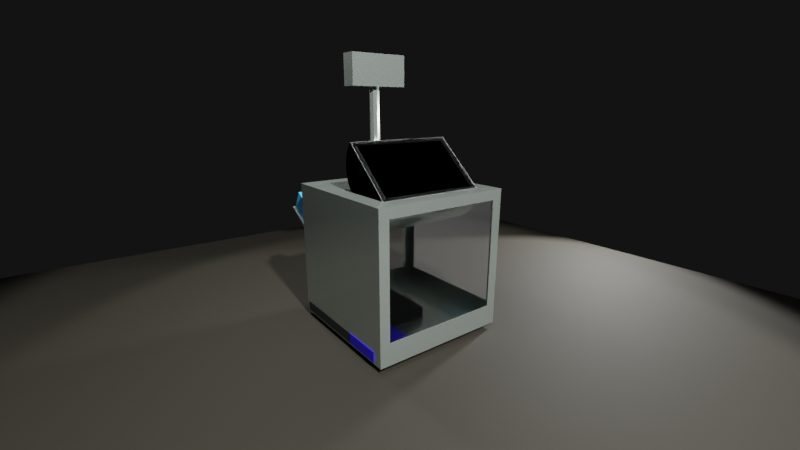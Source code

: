 # Source: urna-v2.blend  (saved by Blender 3.2.14; exported with 4.5.12 LTS)
import bpy
from mathutils import Matrix  # noqa: F401  (used for matrix-valued properties, if any)

bpy.ops.wm.read_factory_settings(use_empty=True)
scene = bpy.context.scene
scene.name = 'Scene'

# ---- collections
col_body = bpy.data.collections.new('Body'); scene.collection.children.link(col_body)
col_lcd_main = bpy.data.collections.new('LCD main'); scene.collection.children.link(col_lcd_main)
col_items = bpy.data.collections.new('Items'); scene.collection.children.link(col_items)
col_lcd_witness = bpy.data.collections.new('LCD witness'); scene.collection.children.link(col_lcd_witness)
col_studio = bpy.data.collections.new('Studio'); scene.collection.children.link(col_studio)
col_ambient = bpy.data.collections.new('Ambient'); scene.collection.children.link(col_ambient)

# ---- materials (node trees are filled in below, after node groups)
mat_metal_case = bpy.data.materials.new('Metal Case')
mat_glass = bpy.data.materials.new('Glass')
mat_lcd = bpy.data.materials.new('LCD')
mat_reflective_plastic = bpy.data.materials.new('Reflective plastic')
mat_pc = bpy.data.materials.new('PC')
mat_printer = bpy.data.materials.new('Printer')
mat_batteries = bpy.data.materials.new('Batteries')
mat_floor = bpy.data.materials.new('Floor')

# ---- material node trees
mat_metal_case.use_nodes = True; mat_metal_case.node_tree.nodes.clear()
_N = mat_metal_case.node_tree.nodes; _L = mat_metal_case.node_tree.links
n0 = _N.new('ShaderNodeBsdfPrincipled'); n0.name = 'Principled BSDF'; n0.location = (10, 300)
n0.distribution = 'GGX'
n0.subsurface_method = 'RANDOM_WALK_SKIN'
n0.inputs[0].default_value = (0.5171, 0.5926, 0.5348, 1.0)
n0.inputs[1].default_value = 0.768
n0.inputs[2].default_value = 0.18
n0.inputs[3].default_value = 1.45
n0.inputs[11].default_value = 1.512
n0.inputs[19].default_value = 0.2
n0.inputs[20].default_value = 0.574
n0.inputs[27].default_value = (0.0, 0.0, 0.0, 1.0)
n0.inputs[28].default_value = 1.0
n1 = _N.new('ShaderNodeOutputMaterial'); n1.name = 'Material Output'; n1.location = (300, 300)
_L.new(n0.outputs[0], n1.inputs[0])
n1.is_active_output = True
mat_glass.use_nodes = True; mat_glass.node_tree.nodes.clear()
_N = mat_glass.node_tree.nodes; _L = mat_glass.node_tree.links
n0 = _N.new('ShaderNodeBsdfPrincipled'); n0.name = 'Principled BSDF'; n0.location = (10, 300)
n0.distribution = 'GGX'
n0.subsurface_method = 'RANDOM_WALK_SKIN'
n0.inputs[0].default_value = (0.8689, 0.8689, 0.8689, 1.0)
n0.inputs[2].default_value = 0.552
n0.inputs[3].default_value = 1.005
n0.inputs[11].default_value = 1.735
n0.inputs[13].default_value = 0.436
n0.inputs[18].default_value = 1.0
n0.inputs[20].default_value = 0.0
n0.inputs[27].default_value = (0.0, 0.0, 0.0, 1.0)
n0.inputs[28].default_value = 1.0
n1 = _N.new('ShaderNodeOutputMaterial'); n1.name = 'Material Output'; n1.location = (300, 300)
_L.new(n0.outputs[0], n1.inputs[0])
n1.is_active_output = True
mat_lcd.use_nodes = True; mat_lcd.node_tree.nodes.clear()
_N = mat_lcd.node_tree.nodes; _L = mat_lcd.node_tree.links
n0 = _N.new('ShaderNodeBsdfPrincipled'); n0.name = 'Principled BSDF'; n0.location = (10, 300)
n0.distribution = 'GGX'
n0.subsurface_method = 'RANDOM_WALK_SKIN'
n0.inputs[0].default_value = (0.0, 0.0, 0.0, 1.0)
n0.inputs[1].default_value = 1.0
n0.inputs[2].default_value = 0.108
n0.inputs[3].default_value = 1.45
n0.inputs[13].default_value = 0.116
n0.inputs[27].default_value = (0.0, 0.0, 0.0, 1.0)
n0.inputs[28].default_value = 1.0
n1 = _N.new('ShaderNodeOutputMaterial'); n1.name = 'Material Output'; n1.location = (300, 300)
_L.new(n0.outputs[0], n1.inputs[0])
n1.is_active_output = True
mat_reflective_plastic.use_nodes = True; mat_reflective_plastic.node_tree.nodes.clear()
_N = mat_reflective_plastic.node_tree.nodes; _L = mat_reflective_plastic.node_tree.links
n0 = _N.new('ShaderNodeBsdfPrincipled'); n0.name = 'Principled BSDF'; n0.location = (10, 300)
n0.distribution = 'GGX'
n0.subsurface_method = 'RANDOM_WALK_SKIN'
n0.inputs[0].default_value = (0.03053, 0.03053, 0.03053, 1.0)
n0.inputs[1].default_value = 0.544
n0.inputs[2].default_value = 0.08
n0.inputs[3].default_value = 1.45
n0.inputs[8].default_value = 1.0
n0.inputs[10].default_value = 0.744
n0.inputs[11].default_value = 2.36
n0.inputs[13].default_value = 0.428
n0.inputs[14].default_value = (0.9611, 0.9611, 0.9611, 1.0)
n0.inputs[19].default_value = 0.25
n0.inputs[27].default_value = (0.0, 0.0, 0.0, 1.0)
n0.inputs[28].default_value = 1.0
n1 = _N.new('ShaderNodeOutputMaterial'); n1.name = 'Material Output'; n1.location = (300, 300)
_L.new(n0.outputs[0], n1.inputs[0])
n1.is_active_output = True
mat_pc.use_nodes = True; mat_pc.node_tree.nodes.clear()
_N = mat_pc.node_tree.nodes; _L = mat_pc.node_tree.links
n0 = _N.new('ShaderNodeBsdfPrincipled'); n0.name = 'Principled BSDF'; n0.location = (10, 300)
n0.distribution = 'GGX'
n0.subsurface_method = 'RANDOM_WALK_SKIN'
n0.inputs[0].default_value = (0.04644, 0.02329, 0.8, 1.0)
n0.inputs[1].default_value = 0.648
n0.inputs[2].default_value = 0.7
n0.inputs[3].default_value = 1.45
n0.inputs[27].default_value = (0.0, 0.0, 0.0, 1.0)
n0.inputs[28].default_value = 1.0
n1 = _N.new('ShaderNodeOutputMaterial'); n1.name = 'Material Output'; n1.location = (300, 300)
_L.new(n0.outputs[0], n1.inputs[0])
n1.is_active_output = True
mat_printer.use_nodes = True; mat_printer.node_tree.nodes.clear()
_N = mat_printer.node_tree.nodes; _L = mat_printer.node_tree.links
n0 = _N.new('ShaderNodeBsdfPrincipled'); n0.name = 'Principled BSDF'; n0.location = (10, 300)
n0.distribution = 'GGX'
n0.subsurface_method = 'RANDOM_WALK_SKIN'
n0.inputs[0].default_value = (0.05495, 0.423, 0.8, 1.0)
n0.inputs[3].default_value = 1.45
n0.inputs[27].default_value = (0.0, 0.0, 0.0, 1.0)
n0.inputs[28].default_value = 1.0
n1 = _N.new('ShaderNodeOutputMaterial'); n1.name = 'Material Output'; n1.location = (300, 300)
_L.new(n0.outputs[0], n1.inputs[0])
n1.is_active_output = True
mat_batteries.use_nodes = True; mat_batteries.node_tree.nodes.clear()
_N = mat_batteries.node_tree.nodes; _L = mat_batteries.node_tree.links
n0 = _N.new('ShaderNodeBsdfPrincipled'); n0.name = 'Principled BSDF'; n0.location = (10, 300)
n0.distribution = 'GGX'
n0.subsurface_method = 'RANDOM_WALK_SKIN'
n0.inputs[0].default_value = (0.02365, 0.02365, 0.02365, 1.0)
n0.inputs[1].default_value = 0.496
n0.inputs[2].default_value = 0.932
n0.inputs[3].default_value = 1.45
n0.inputs[27].default_value = (0.0, 0.0, 0.0, 1.0)
n0.inputs[28].default_value = 1.0
n1 = _N.new('ShaderNodeOutputMaterial'); n1.name = 'Material Output'; n1.location = (300, 300)
_L.new(n0.outputs[0], n1.inputs[0])
n1.is_active_output = True
mat_floor.use_nodes = True; mat_floor.node_tree.nodes.clear()
_N = mat_floor.node_tree.nodes; _L = mat_floor.node_tree.links
n0 = _N.new('ShaderNodeBsdfPrincipled'); n0.name = 'Principled BSDF'; n0.location = (10, 300)
n0.distribution = 'GGX'
n0.subsurface_method = 'RANDOM_WALK_SKIN'
n0.inputs[0].default_value = (0.01599, 0.01367, 0.007925, 1.0)
n0.inputs[2].default_value = 0.792
n0.inputs[3].default_value = 1.45
n0.inputs[27].default_value = (0.0, 0.0, 0.0, 1.0)
n0.inputs[28].default_value = 1.0
n1 = _N.new('ShaderNodeOutputMaterial'); n1.name = 'Material Output'; n1.location = (300, 300)
_L.new(n0.outputs[0], n1.inputs[0])
n1.is_active_output = True

# ---- world
world_world = bpy.data.worlds.new('World'); scene.world = world_world
world_world.use_nodes = True; world_world.node_tree.nodes.clear()
_N = world_world.node_tree.nodes; _L = world_world.node_tree.links
n0 = _N.new('ShaderNodeOutputWorld'); n0.name = 'World Output'; n0.location = (300, 300)
n1 = _N.new('ShaderNodeBackground'); n1.name = 'Background'; n1.location = (10, 300)
n1.inputs[0].default_value = (0.004896, 0.004896, 0.004896, 1.0)
_L.new(n1.outputs[0], n0.inputs[0])
n0.is_active_output = True
world_world.color = (0.05088, 0.05088, 0.05088)
world_world.use_sun_shadow = False
world_world.sun_shadow_jitter_overblur = 0.0

# ---- cameras
cam_camera_001 = bpy.data.cameras.new('Camera.001')
cam_camera_001.clip_end = 100.0
cam_camera_001.ortho_scale = 7.314
cam_camera_002 = bpy.data.cameras.new('Camera.002')
cam_camera_002.clip_end = 100.0
cam_camera_002.lens = 19.27
cam_camera_002.ortho_scale = 7.314
cam_camera_004 = bpy.data.cameras.new('Camera.004')
cam_camera_004.clip_end = 100.0
cam_camera_004.lens = 19.27
cam_camera_004.ortho_scale = 7.314
cam_camera = bpy.data.cameras.new('Camera')
cam_camera.clip_end = 100.0
cam_camera.lens = 19.27
cam_camera.ortho_scale = 7.314
cam_camera_003 = bpy.data.cameras.new('Camera.003')
cam_camera_003.clip_end = 100.0
cam_camera_003.lens = 19.27
cam_camera_003.ortho_scale = 7.314
cam_camera_005 = bpy.data.cameras.new('Camera.005')
cam_camera_005.clip_end = 100.0
cam_camera_005.lens = 19.27
cam_camera_005.ortho_scale = 7.314
cam_camera_005.dof.use_dof = True
cam_camera_005.dof.aperture_fstop = 11.0

# ---- lights
light_light = bpy.data.lights.new('Light', 'SPOT')
light_light.transmission_factor = 0.0
light_light.energy = 1000.0
light_light.shadow_soft_size = 0.1
light_light.shadow_maximum_resolution = 0.006
light_light.use_absolute_resolution = True
light_light.spot_size = 0.9171
light_light_001 = bpy.data.lights.new('Light.001', 'SPOT')
light_light_001.transmission_factor = 0.0
light_light_001.energy = 200.0
light_light_001.shadow_soft_size = 0.1
light_light_001.shadow_maximum_resolution = 0.006
light_light_001.use_absolute_resolution = True
light_light_001.spot_size = 1.516
light_light_002 = bpy.data.lights.new('Light.002', 'SPOT')
light_light_002.transmission_factor = 0.0
light_light_002.energy = 50.0
light_light_002.shadow_soft_size = 0.1
light_light_002.shadow_maximum_resolution = 0.006
light_light_002.use_absolute_resolution = True
light_light_002.spot_size = 1.71

# ---- meshes
me_cube_014 = bpy.data.meshes.new('Cube.014')
me_cube_014.from_pydata([(-0.35, -0.3329, -0.5043), (-0.345, -0.3279, -0.4993), (-0.35, -0.3329, 0.1957), (-0.345, -0.3279, 0.1907), (-0.35, 0.3671, -0.5043), (-0.2781, 0.08779, 0.1621), (-0.2698, 0.08256, 0.1631), (-0.345, 0.3621, -0.4993), (-0.35, 0.3671, 0.1957), (0.2781, 0.08779, 0.1621), (0.2698, 0.08256, 0.1631), (-0.345, 0.3621, 0.1907), (0.35, -0.3329, -0.5043), (-0.2781, 0.078, 0.1298), (-0.2698, 0.07306, 0.1318), (0.345, -0.3279, -0.4993), (0.2781, 0.078, 0.1298), (0.35, -0.3329, 0.1957), (0.2698, 0.07306, 0.1318), (0.345, -0.3279, 0.1907), (-0.2781, 0.0621, 0.1001), (0.35, 0.3671, -0.5043), (-0.2698, 0.05764, 0.1029), (0.345, 0.3621, -0.4993), (0.35, 0.3671, 0.1957), (0.2781, 0.0621, 0.1001), (0.2698, 0.05764, 0.1029), (0.345, 0.3621, 0.1907), (-0.2781, 0.04071, 0.07402), (-0.2698, 0.03689, 0.07764), (0.2781, 0.04071, 0.07402), (0.2698, 0.03689, 0.07764), (-0.2781, 0.01465, 0.05263), (-0.2698, 0.0116, 0.05689), (0.2781, 0.01465, 0.05263), (0.2698, 0.0116, 0.05689), (-0.2781, -0.01509, 0.03673), (-0.2698, -0.01726, 0.04147), (0.2781, -0.01509, 0.03673), (0.2698, -0.01726, 0.04147), (-0.2781, -0.04736, 0.02694), (-0.2698, -0.04856, 0.03197), (0.2781, -0.04736, 0.02694), (0.2698, -0.04856, 0.03197), (-0.2698, -0.08112, 0.02876), (-0.2781, -0.08092, 0.02364), (0.2781, -0.08092, 0.02364), (0.2698, -0.08112, 0.02876), (-0.2781, -0.1145, 0.02694), (-0.2698, -0.1137, 0.03197), (0.2781, -0.1145, 0.02694), (0.2698, -0.1137, 0.03197), (-0.2781, -0.1467, 0.03673), (-0.2698, -0.145, 0.04147), (0.2781, -0.1467, 0.03673), (0.2698, -0.145, 0.04147), (-0.2781, -0.1765, 0.05263), (-0.2698, -0.1738, 0.05689), (0.2781, -0.1765, 0.05263), (0.2698, -0.1738, 0.05689), (-0.2781, -0.2025, 0.07402), (-0.2698, -0.1991, 0.07764), (0.2698, -0.1991, 0.07764), (0.2781, -0.2025, 0.07402), (-0.2781, -0.2239, 0.1001), (-0.2698, -0.2199, 0.1029), (0.2781, -0.2239, 0.1001), (0.2698, -0.2199, 0.1029), (-0.2781, -0.2398, 0.1298), (-0.2698, -0.2353, 0.1318), (0.2781, -0.2398, 0.1298), (0.2698, -0.2353, 0.1318), (-0.2781, -0.2496, 0.1621), (-0.2698, -0.2448, 0.1631), (0.2781, -0.2496, 0.1621), (0.2698, -0.2448, 0.1631), (-0.2781, -0.04736, 0.02703), (0.2781, -0.2398, 0.1299), (0.2781, -0.01509, 0.03682), (-0.2781, -0.2398, 0.1299), (-0.2781, -0.01509, 0.03682), (0.2781, -0.2239, 0.1002), (0.2781, 0.01465, 0.05271), (-0.2781, -0.2239, 0.1002), (-0.2781, 0.01465, 0.05271), (0.2781, -0.2025, 0.07411), (0.2781, 0.04071, 0.07411), (-0.2781, -0.2025, 0.07411), (-0.2781, 0.04071, 0.07411), (0.2781, -0.1765, 0.05271), (0.2781, 0.0621, 0.1002), (-0.2781, -0.1765, 0.05271), (-0.2781, 0.0621, 0.1002), (0.2781, -0.1467, 0.03682), (0.2781, 0.078, 0.1299), (-0.2781, -0.1467, 0.03682), (-0.2781, 0.078, 0.1299), (0.2781, -0.1145, 0.02703), (0.2781, 0.08779, 0.1622), (-0.2781, -0.1145, 0.02703), (-0.2781, 0.08779, 0.1622), (0.2781, -0.08092, 0.02372), (0.2781, 0.09109, 0.1957), (0.2698, 0.08577, 0.1957), (-0.2781, -0.08092, 0.02372), (-0.2781, 0.09109, 0.1957), (-0.2698, 0.08577, 0.1957), (0.2781, -0.04736, 0.02703), (-0.2781, -0.2496, 0.1622), (0.2781, -0.2496, 0.1622), (-0.2781, -0.2529, 0.1957), (0.2781, -0.2529, 0.1957), (-0.2781, -0.2529, 0.1957), (-0.2781, -0.2529, 0.1957), (-0.2781, -0.2528, 0.1957), (-0.2781, 0.03102, 0.1957), (-0.2781, 0.09109, 0.1957), (-0.2781, 0.09109, 0.1957), (-0.2698, -0.248, 0.1957), (-0.2698, 0.0857, 0.1957), (0.2696, -0.248, 0.1957), (0.2698, -0.248, 0.1957), (0.2781, 0.09109, 0.1957), (0.2781, -0.1929, 0.1957), (0.2781, 0.09109, 0.1957), (0.2781, -0.2529, 0.1957), (0.2781, -0.2528, 0.1957), (0.2781, -0.2529, 0.1957), (0.2698, 0.08572, 0.1957), (0.1964, -0.2524, 0.1907), (-0.2695, -0.2524, 0.1907), (0.2781, -0.202, 0.1907), (0.2781, -0.2029, 0.1907), (0.2781, 0.0906, 0.1907), (0.2781, 0.09061, 0.1907), (0.2781, -0.2509, 0.1907), (0.2781, -0.2519, 0.1907), (0.2781, -0.2508, 0.1907), (0.2781, -0.2469, 0.1907), (0.2781, -0.2367, 0.1907), (0.2781, -0.2364, 0.1907), (0.2781, -0.2524, 0.1907), (0.2781, -0.2524, 0.1907), (0.2781, -0.2519, 0.1907), (0.2698, 0.08477, 0.1907), (0.2698, 0.08527, 0.1907), (0.2698, -0.2475, 0.1907), (0.2698, -0.2475, 0.1907), (0.2698, -0.247, 0.1907), (-0.2781, -0.2524, 0.1907), (-0.2781, -0.2524, 0.1907), (-0.2781, -0.2519, 0.1907), (-0.2781, -0.2029, 0.1907), (-0.2781, -0.202, 0.1907), (-0.2781, 0.0906, 0.1907), (-0.2781, 0.09061, 0.1907), (-0.2698, -0.2475, 0.1907), (-0.2698, -0.2475, 0.1907), (-0.2698, 0.08527, 0.1907), (-0.3024, 0.3671, -0.1347), (-0.3024, 0.3671, 0.1683), (-0.1812, 0.3671, 0.1683), (-0.1812, 0.3671, -0.1347), (-0.3024, 0.3621, -0.1347), (-0.3024, 0.3621, 0.1683), (-0.1812, 0.3621, 0.1683), (-0.1812, 0.3621, -0.1347), (-0.3, -0.3329, 0.1457), (0.3, -0.3329, 0.1457), (0.3, -0.3329, -0.4543), (-0.3, -0.3329, -0.4543), (-0.3, -0.3279, -0.4543), (0.3, -0.3279, -0.4543), (-0.3, -0.3279, 0.1457), (0.3, -0.3279, 0.1457), (0.35, 0.3163, 0.1457), (0.35, -0.2837, -0.4543), (0.35, -0.2837, 0.1457), (0.35, 0.3163, -0.4543), (0.345, -0.2837, -0.4543), (0.345, -0.2837, 0.1457), (0.345, 0.3163, -0.4543), (0.345, 0.3163, 0.1457), (0.2985, 0.3671, -0.4543), (-0.3015, 0.3671, -0.1598), (-0.3015, 0.3671, -0.4543), (-0.162, 0.3671, -0.1227), (-0.162, 0.3671, -0.1598), (0.2985, 0.3671, 0.1457), (-0.162, 0.3671, 0.1457), (-0.3015, 0.3621, -0.1598), (0.2985, 0.3621, -0.4543), (-0.3015, 0.3621, -0.4543), (0.2985, 0.3621, 0.1457), (-0.162, 0.3621, -0.1598), (-0.162, 0.3621, -0.1228), (-0.162, 0.3621, 0.1457), (-0.025, 0.2143, 0.1957), (-0.01768, 0.1966, 0.1957), (-0.0182, 0.1979, 0.1957), (-2.186e-09, 0.1893, 0.1957), (0.01768, 0.1966, 0.1957), (-0.01768, 0.232, 0.1957), (0.0, 0.2393, 0.1957), (0.01768, 0.232, 0.1957), (0.025, 0.2143, 0.1957), (-0.025, 0.2143, 0.1907), (-0.01768, 0.1966, 0.1907), (-0.01812, 0.1977, 0.1907), (-2.186e-09, 0.1893, 0.1907), (0.01768, 0.1966, 0.1907), (-0.01768, 0.232, 0.1907), (0.0, 0.2393, 0.1907), (0.01768, 0.232, 0.1907), (0.025, 0.2143, 0.1907), (0.3, -0.3329, -0.3975), (-0.3, -0.3329, -0.3975), (-0.3, -0.3279, -0.3975), (0.3, -0.3279, -0.3975), (0.35, -0.2837, -0.3975), (0.35, 0.3163, -0.3975), (0.345, -0.2837, -0.3975), (0.345, 0.3163, -0.3975), (0.2985, 0.3671, -0.3975), (-0.3015, 0.3671, -0.3975), (0.2985, 0.3621, -0.3975), (-0.3015, 0.3621, -0.3975)], [], [(0, 2, 8, 4), (8, 160, 159, 4), (189, 186, 162, 161, 160, 8, 24, 21, 4, 159, 184, 185, 183, 188), (187, 184, 159, 162, 186), (177, 17, 12, 176), (178, 176, 12, 21, 24, 17, 177, 175), (12, 17, 168, 169), (167, 168, 17, 2, 0, 12, 169, 170), (4, 21, 12, 0), (112, 2, 17, 127), (125, 127, 17, 24, 8, 2, 112, 113, 114, 115, 116, 117, 199, 197, 202, 203, 204, 205, 201, 124, 122, 123, 126), (198, 199, 117, 124, 201, 200), (1, 7, 11, 3), (192, 190, 163, 7, 23, 27, 11, 164, 165, 166, 195, 196, 193, 191), (194, 195, 166, 163, 190), (164, 11, 7, 163), (182, 180, 19, 27, 23, 15, 179, 181), (179, 15, 19, 180), (172, 174, 19, 15, 1, 3, 173, 171), (3, 19, 174, 173), (7, 1, 15, 23), (156, 157, 147, 146), (3, 130, 129, 19), (134, 155, 208, 207, 209, 210), (151, 3, 11, 27, 19, 142, 141, 143, 136, 135, 137, 138, 139, 140, 132, 131, 133, 134, 210, 214, 213, 212, 211, 206, 208, 155, 154, 153, 152), (9, 5, 155, 134), (5, 9, 16, 13), (13, 16, 25, 20), (20, 25, 30, 28), (28, 30, 34, 32), (32, 34, 38, 36), (36, 38, 42, 40), (40, 42, 46, 45), (45, 46, 50, 48), (48, 50, 54, 52), (52, 54, 58, 56), (56, 58, 63, 60), (64, 60, 63, 66), (68, 64, 66, 70), (72, 68, 70, 74), (130, 149, 72, 74, 142, 129), (111, 102, 122, 126, 125), (98, 94, 90, 86, 82, 78, 107, 101, 97, 93, 89, 85, 81, 77, 109, 141, 136, 137, 140, 131, 133), (110, 111, 125, 113), (109, 108, 150, 141), (79, 108, 109, 77), (79, 77, 81, 83), (83, 81, 85, 87), (91, 87, 85, 89), (95, 91, 89, 93), (99, 95, 93, 97), (104, 99, 97, 101), (76, 104, 101, 107), (80, 76, 107, 78), (84, 80, 78, 82), (88, 84, 82, 86), (92, 88, 86, 90), (143, 142, 74, 70, 66, 63, 58, 54, 50, 46, 42, 38, 34, 30, 25, 16, 9, 134, 132, 139, 138, 135), (96, 92, 90, 94), (100, 96, 94, 98), (154, 100, 98, 133), (122, 102, 105, 116), (123, 124, 102, 111, 127), (114, 116, 105, 110, 113), (151, 150, 108, 79, 83, 87, 91, 95, 99, 104, 76, 80, 84, 88, 92, 96, 100, 154, 153), (152, 155, 5, 13, 20, 28, 32, 36, 40, 45, 48, 52, 56, 60, 64, 68, 72, 149), (127, 111, 110, 112), (105, 102, 124, 117), (110, 105, 117, 115, 112), (6, 10, 18, 14), (14, 18, 26, 22), (22, 26, 31, 29), (29, 31, 35, 33), (33, 35, 39, 37), (37, 39, 43, 41), (41, 43, 47, 44), (44, 47, 51, 49), (49, 51, 55, 53), (53, 55, 59, 57), (57, 59, 62, 61), (65, 61, 62, 67), (69, 65, 67, 71), (73, 69, 71, 75), (156, 73, 75, 146), (6, 14, 18, 10), (14, 22, 26, 18), (22, 29, 31, 26), (29, 33, 35, 31), (33, 37, 39, 35), (37, 41, 43, 39), (41, 44, 47, 43), (44, 49, 51, 47), (49, 53, 55, 51), (53, 57, 59, 55), (57, 61, 62, 59), (61, 65, 67, 62), (65, 69, 71, 67), (69, 73, 75, 71), (75, 73, 156, 146), (121, 148, 157, 118), (102, 105, 106, 103), (158, 6, 10, 144), (144, 128, 119, 158), (148, 121, 120, 128, 103, 144, 145, 10, 18, 26, 31, 35, 39, 43, 47, 51, 55, 59, 62, 67, 71, 75), (157, 73, 69, 65, 61, 57, 53, 49, 44, 41, 37, 33, 29, 22, 14, 6, 158, 119, 118), (105, 112, 118, 119), (126, 110, 114, 118, 120), (111, 102, 128, 120), (159, 160, 164, 163), (165, 161, 162, 166), (166, 162, 159, 163), (160, 161, 165, 164), (167, 170, 171, 173), (172, 169, 168, 174), (176, 178, 220, 219), (168, 167, 173, 174), (178, 175, 182, 181), (180, 177, 176, 179), (191, 183, 223, 225), (182, 175, 177, 180), (192, 185, 184, 190), (183, 191, 193, 188), (171, 170, 216, 217), (189, 188, 193, 196), (195, 194, 187, 186, 189, 196), (184, 187, 194, 190), (213, 204, 203, 212), (205, 204, 213, 214), (201, 205, 214, 210), (200, 201, 210, 209), (198, 200, 209, 207), (206, 197, 199, 198, 207, 208), (211, 202, 197, 206), (212, 203, 202, 211), (217, 216, 215, 218), (219, 220, 222, 221), (225, 223, 224, 226), (169, 172, 218, 215), (178, 181, 222, 220), (183, 185, 224, 223), (179, 176, 219, 221), (181, 179, 221, 222), (172, 171, 217, 218), (170, 169, 215, 216), (185, 192, 226, 224), (192, 191, 225, 226)])
_uv = me_cube_014.uv_layers.new(name='UVMap')
_uv.uv.foreach_set('vector', [0.375, 0.0, 0.625, 0.0, 0.625, 0.25, 0.375, 0.25, 0.625, 0.25, 0.6152, 0.267, 0.507, 0.267, 0.375, 0.25, 0.6071, 0.3171, 0.5113, 0.3171, 0.507, 0.3103, 0.6152, 0.3103, 0.6152, 0.267, 0.625, 0.25, 0.625, 0.5, 0.375, 0.5, 0.375, 0.25, 0.507, 0.267, 0.498, 0.2673, 0.3929, 0.2673, 0.3929, 0.4816, 0.6071, 0.4816, 0.498, 0.3171, 0.498, 0.2673, 0.507, 0.267, 0.507, 0.3103, 0.5113, 0.3171, 0.6071, 0.7324, 0.625, 0.75, 0.375, 0.75, 0.3929, 0.7324, 0.3929, 0.5181, 0.3929, 0.7324, 0.375, 0.75, 0.375, 0.5, 0.625, 0.5, 0.625, 0.75, 0.6071, 0.7324, 0.6071, 0.5181, 0.375, 0.75, 0.625, 0.75, 0.6071, 0.7679, 0.3929, 0.7679, 0.6071, 0.9821, 0.6071, 0.7679, 0.625, 0.75, 0.625, 1.0, 0.375, 1.0, 0.375, 0.75, 0.3929, 0.7679, 0.3929, 0.9821, 0.125, 0.5, 0.375, 0.5, 0.375, 0.75, 0.125, 0.75, 0.8493, 0.7214, 0.875, 0.75, 0.625, 0.75, 0.6507, 0.7214, 0.6507, 0.7214, 0.6507, 0.7214, 0.625, 0.75, 0.625, 0.5, 0.875, 0.5, 0.875, 0.75, 0.8493, 0.7214, 0.8493, 0.7214, 0.8493, 0.7214, 0.8493, 0.62, 0.8493, 0.5986, 0.8493, 0.5986, 0.7565, 0.5604, 0.7589, 0.5546, 0.7563, 0.5482, 0.75, 0.5456, 0.7437, 0.5482, 0.7411, 0.5546, 0.7437, 0.5609, 0.6507, 0.5986, 0.6507, 0.5986, 0.6507, 0.7, 0.6507, 0.7214, 0.7563, 0.5609, 0.7565, 0.5604, 0.8493, 0.5986, 0.6507, 0.5986, 0.7437, 0.5609, 0.75, 0.5635, 0.375, 0.0, 0.375, 0.25, 0.625, 0.25, 0.625, 0.0, 0.3913, 0.2658, 0.498, 0.2658, 0.5071, 0.2654, 0.375, 0.25, 0.375, 0.5, 0.625, 0.5, 0.625, 0.25, 0.6169, 0.2654, 0.6169, 0.3094, 0.5071, 0.3094, 0.5114, 0.3163, 0.6087, 0.3163, 0.6087, 0.4832, 0.3913, 0.4832, 0.498, 0.3163, 0.5114, 0.3163, 0.5071, 0.3094, 0.5071, 0.2654, 0.498, 0.2658, 0.6169, 0.2654, 0.625, 0.25, 0.375, 0.25, 0.5071, 0.2654, 0.6087, 0.5166, 0.6087, 0.734, 0.625, 0.75, 0.625, 0.5, 0.375, 0.5, 0.375, 0.75, 0.3913, 0.734, 0.3913, 0.5166, 0.3913, 0.734, 0.375, 0.75, 0.625, 0.75, 0.6087, 0.734, 0.3913, 0.7663, 0.6087, 0.7663, 0.625, 0.75, 0.375, 0.75, 0.375, 1.0, 0.625, 1.0, 0.6087, 0.9837, 0.3913, 0.9837, 0.625, 1.0, 0.625, 0.75, 0.6087, 0.7663, 0.6087, 0.9837, 0.125, 0.5, 0.125, 0.75, 0.375, 0.75, 0.375, 0.5, 0.8478, 0.7209, 0.8478, 0.7209, 0.6522, 0.7209, 0.6522, 0.7209, 0.875, 0.75, 0.8476, 0.7226, 0.6788, 0.7226, 0.625, 0.75, 0.6492, 0.5984, 0.8508, 0.5984, 0.7566, 0.5595, 0.7564, 0.5599, 0.75, 0.5626, 0.7436, 0.5599, 0.8508, 0.7225, 0.875, 0.75, 0.875, 0.5, 0.625, 0.5, 0.625, 0.75, 0.6492, 0.7226, 0.6492, 0.7226, 0.6492, 0.7225, 0.6492, 0.7225, 0.6492, 0.7221, 0.6492, 0.7221, 0.6492, 0.7206, 0.6492, 0.7169, 0.6492, 0.7168, 0.6492, 0.7047, 0.6492, 0.7044, 0.6492, 0.5984, 0.6492, 0.5984, 0.7436, 0.5599, 0.7409, 0.5535, 0.7436, 0.5471, 0.75, 0.5445, 0.7564, 0.5471, 0.7591, 0.5535, 0.7566, 0.5595, 0.8508, 0.5984, 0.8508, 0.5984, 0.8508, 0.7044, 0.8508, 0.7047, 0.9688, 1.0, 0.9688, 0.5, 0.9954, 0.5, 0.9954, 1.0, 0.9688, 0.5, 0.9688, 1.0, 0.9375, 1.0, 0.9375, 0.5, 0.9375, 0.5, 0.9375, 1.0, 0.9062, 1.0, 0.9062, 0.5, 0.9062, 0.5, 0.9062, 1.0, 0.875, 1.0, 0.875, 0.5, 0.875, 0.5, 0.875, 1.0, 0.8438, 1.0, 0.8438, 0.5, 0.8438, 0.5, 0.8438, 1.0, 0.8125, 1.0, 0.8125, 0.5, 0.8125, 0.5, 0.8125, 1.0, 0.7812, 1.0, 0.7812, 0.5, 0.7812, 0.5, 0.7812, 1.0, 0.75, 1.0, 0.75, 0.5, 0.75, 0.5, 0.75, 1.0, 0.7188, 1.0, 0.7188, 0.5, 0.7188, 0.5, 0.7188, 1.0, 0.6875, 1.0, 0.6875, 0.5, 0.6875, 0.5, 0.6875, 1.0, 0.6562, 1.0, 0.6562, 0.5, 0.6562, 0.5, 0.6562, 1.0, 0.625, 1.0, 0.625, 0.5, 0.5938, 0.5, 0.625, 0.5, 0.625, 1.0, 0.5938, 1.0, 0.5625, 0.5, 0.5938, 0.5, 0.5938, 1.0, 0.5625, 1.0, 0.5312, 0.5, 0.5625, 0.5, 0.5625, 1.0, 0.5312, 1.0, 0.5046, 0.5077, 0.5046, 0.5, 0.5312, 0.5, 0.5312, 1.0, 0.5046, 1.0, 0.5046, 0.9266, 0.25, 0.01, 0.25, 0.49, 0.25, 0.49, 0.25, 0.01021, 0.25, 0.01, 0.2968, 0.4854, 0.3418, 0.4717, 0.3833, 0.4496, 0.4197, 0.4197, 0.4496, 0.3833, 0.4717, 0.3418, 0.4854, 0.2968, 0.49, 0.25, 0.4854, 0.2032, 0.4717, 0.1582, 0.4496, 0.1167, 0.4197, 0.08029, 0.3833, 0.05045, 0.3418, 0.02827, 0.2968, 0.01461, 0.257, 0.01069, 0.257, 0.01139, 0.257, 0.0129, 0.257, 0.03307, 0.257, 0.08105, 0.257, 0.4893, 0.5, 0.5, 0.5, 1.0, 0.5, 1.0, 0.5, 0.5, 0.5312, 1.0, 0.5312, 0.5, 0.5047, 0.5, 0.5047, 1.0, 0.5625, 0.5, 0.5312, 0.5, 0.5312, 1.0, 0.5625, 1.0, 0.5625, 0.5, 0.5625, 1.0, 0.5938, 1.0, 0.5938, 0.5, 0.5938, 0.5, 0.5938, 1.0, 0.625, 1.0, 0.625, 0.5, 0.6562, 0.5, 0.625, 0.5, 0.625, 1.0, 0.6562, 1.0, 0.6875, 0.5, 0.6562, 0.5, 0.6562, 1.0, 0.6875, 1.0, 0.7188, 0.5, 0.6875, 0.5, 0.6875, 1.0, 0.7188, 1.0, 0.75, 0.5, 0.7188, 0.5, 0.7188, 1.0, 0.75, 1.0, 0.7812, 0.5, 0.75, 0.5, 0.75, 1.0, 0.7812, 1.0, 0.8125, 0.5, 0.7812, 0.5, 0.7812, 1.0, 0.8125, 1.0, 0.8438, 0.5, 0.8125, 0.5, 0.8125, 1.0, 0.8438, 1.0, 0.875, 0.5, 0.8438, 0.5, 0.8438, 1.0, 0.875, 1.0, 0.9062, 0.5, 0.875, 0.5, 0.875, 1.0, 0.9062, 1.0, 0.2569, 0.01137, 0.2569, 0.01068, 0.2968, 0.01461, 0.3418, 0.02827, 0.3833, 0.05045, 0.4197, 0.08029, 0.4496, 0.1167, 0.4717, 0.1582, 0.4854, 0.2032, 0.49, 0.25, 0.4854, 0.2968, 0.4717, 0.3418, 0.4496, 0.3833, 0.4197, 0.4197, 0.3833, 0.4496, 0.3418, 0.4717, 0.2968, 0.4854, 0.2569, 0.4893, 0.2569, 0.07982, 0.2569, 0.03267, 0.2569, 0.01838, 0.2569, 0.01285, 0.9375, 0.5, 0.9062, 0.5, 0.9062, 1.0, 0.9375, 1.0, 0.9688, 0.5, 0.9375, 0.5, 0.9375, 1.0, 0.9688, 1.0, 0.9953, 0.5, 0.9688, 0.5, 0.9688, 1.0, 0.9953, 1.0, 1.0, 1.0, 1.0, 1.0, 1.0, 0.5, 1.0, 0.5, 0.25, 0.09379, 0.25, 0.49, 0.25, 0.49, 0.25, 0.01, 0.25, 0.01, 0.75, 0.01021, 0.75, 0.49, 0.75, 0.49, 0.75, 0.01, 0.75, 0.01, 0.757, 0.01139, 0.757, 0.01069, 0.7968, 0.01461, 0.8418, 0.02827, 0.8833, 0.05045, 0.9197, 0.08029, 0.9496, 0.1167, 0.9717, 0.1582, 0.9854, 0.2032, 0.99, 0.25, 0.9854, 0.2968, 0.9717, 0.3418, 0.9496, 0.3833, 0.9197, 0.4197, 0.8833, 0.4496, 0.8418, 0.4717, 0.7968, 0.4854, 0.757, 0.4893, 0.757, 0.08105, 0.7569, 0.07982, 0.7569, 0.4893, 0.7968, 0.4854, 0.8418, 0.4717, 0.8833, 0.4496, 0.9197, 0.4197, 0.9496, 0.3833, 0.9717, 0.3418, 0.9854, 0.2968, 0.99, 0.25, 0.9854, 0.2032, 0.9717, 0.1582, 0.9496, 0.1167, 0.9197, 0.08029, 0.8833, 0.05045, 0.8418, 0.02827, 0.7968, 0.01461, 0.7569, 0.01068, 0.5, 1.0, 0.5, 1.0, 0.5, 0.5, 0.5, 0.5, 1.0, 0.5, 1.0, 1.0, 1.0, 1.0, 1.0, 0.5, 0.75, 0.01, 0.75, 0.49, 0.75, 0.49, 0.75, 0.4062, 0.75, 0.01, 0.9688, 0.5, 0.9688, 1.0, 0.9375, 1.0, 0.9375, 0.5, 0.9375, 0.5, 0.9375, 1.0, 0.9062, 1.0, 0.9062, 0.5, 0.9062, 0.5, 0.9062, 1.0, 0.875, 1.0, 0.875, 0.5, 0.875, 0.5, 0.875, 1.0, 0.8438, 1.0, 0.8438, 0.5, 0.8438, 0.5, 0.8438, 1.0, 0.8125, 1.0, 0.8125, 0.5, 0.8125, 0.5, 0.8125, 1.0, 0.7812, 1.0, 0.7812, 0.5, 0.7812, 0.5, 0.7812, 1.0, 0.75, 1.0, 0.75, 0.5, 0.75, 0.5, 0.75, 1.0, 0.7188, 1.0, 0.7188, 0.5, 0.7188, 0.5, 0.7188, 1.0, 0.6875, 1.0, 0.6875, 0.5, 0.6875, 0.5, 0.6875, 1.0, 0.6562, 1.0, 0.6562, 0.5, 0.6562, 0.5, 0.6562, 1.0, 0.625, 1.0, 0.625, 0.5, 0.5938, 0.5, 0.625, 0.5, 0.625, 1.0, 0.5938, 1.0, 0.5625, 0.5, 0.5938, 0.5, 0.5938, 1.0, 0.5625, 1.0, 0.5312, 0.5, 0.5625, 0.5, 0.5625, 1.0, 0.5312, 1.0, 0.5047, 0.5, 0.5312, 0.5, 0.5312, 1.0, 0.5047, 1.0, 0.9688, 0.5, 0.9375, 0.5, 0.9375, 1.0, 0.9688, 1.0, 0.9375, 0.5, 0.9062, 0.5, 0.9062, 1.0, 0.9375, 1.0, 0.9062, 0.5, 0.875, 0.5, 0.875, 1.0, 0.9062, 1.0, 0.875, 0.5, 0.8438, 0.5, 0.8438, 1.0, 0.875, 1.0, 0.8438, 0.5, 0.8125, 0.5, 0.8125, 1.0, 0.8438, 1.0, 0.8125, 0.5, 0.7812, 0.5, 0.7812, 1.0, 0.8125, 1.0, 0.7812, 0.5, 0.75, 0.5, 0.75, 1.0, 0.7812, 1.0, 0.75, 0.5, 0.7188, 0.5, 0.7188, 1.0, 0.75, 1.0, 0.7188, 0.5, 0.6875, 0.5, 0.6875, 1.0, 0.7188, 1.0, 0.6875, 0.5, 0.6562, 0.5, 0.6562, 1.0, 0.6875, 1.0, 0.6562, 0.5, 0.625, 0.5, 0.625, 1.0, 0.6562, 1.0, 0.625, 0.5, 0.5938, 0.5, 0.5938, 1.0, 0.625, 1.0, 0.5938, 0.5, 0.5625, 0.5, 0.5625, 1.0, 0.5938, 1.0, 0.5625, 0.5, 0.5312, 0.5, 0.5312, 1.0, 0.5625, 1.0, 0.5312, 1.0, 0.5312, 0.5, 0.5047, 0.5, 0.5047, 1.0, 0.0, 0.0, 0.0, 0.0, 0.0, 0.0, 0.0, 0.0, 1.0, 1.0, 1.0, 0.5, 1.0, 0.5, 1.0, 1.0, 0.0, 0.0, 0.9688, 0.5, 0.9688, 1.0, 0.0, 0.0, 0.0, 0.0, 0.0, 0.0, 0.0, 0.0, 0.0, 0.0, 0.0, 0.0, 0.0, 0.0, 0.0, 0.0, 0.0, 0.0, 0.0, 0.0, 0.0, 0.0, 0.0, 0.0, 0.9688, 1.0, 0.9375, 1.0, 0.9062, 1.0, 0.875, 1.0, 0.8438, 1.0, 0.8125, 1.0, 0.7812, 1.0, 0.75, 1.0, 0.7188, 1.0, 0.6875, 1.0, 0.6562, 1.0, 0.625, 1.0, 0.5938, 1.0, 0.5625, 1.0, 0.5312, 1.0, 0.0, 0.0, 0.0, 0.0, 0.0, 0.0, 0.0, 0.0, 0.0, 0.0, 0.0, 0.0, 0.0, 0.0, 0.0, 0.0, 0.0, 0.0, 0.0, 0.0, 0.0, 0.0, 0.0, 0.0, 0.0, 0.0, 0.0, 0.0, 0.0, 0.0, 0.0, 0.0, 0.0, 0.0, 0.0, 0.0, 0.0, 0.0, 0.0, 0.0, 0.0, 0.0, 0.0, 0.0, 0.0, 0.0, 0.0, 0.0, 0.0, 0.0, 0.0, 0.0, 0.0, 0.0, 0.0, 0.0, 0.25, 0.01, 0.25, 0.49, 0.0, 0.0, 0.0, 0.0, 0.375, 0.2327, 0.625, 0.2327, 0.625, 0.2204, 0.375, 0.2204, 0.625, 0.5296, 0.625, 0.5173, 0.375, 0.5173, 0.375, 0.5296, 0.375, 0.5296, 0.375, 0.5173, 0.125, 0.5173, 0.125, 0.5296, 0.875, 0.5173, 0.625, 0.5173, 0.625, 0.5296, 0.875, 0.5296, 0.625, 0.1275, 0.375, 0.1275, 0.375, 0.1525, 0.625, 0.1525, 0.375, 0.5975, 0.375, 0.6225, 0.625, 0.6225, 0.625, 0.5975, 0.3929, 0.7324, 0.3929, 0.5181, 0.3929, 0.5181, 0.3929, 0.7324, 0.625, 0.6225, 0.875, 0.6225, 0.875, 0.5975, 0.625, 0.5975, 0.375, 0.3279, 0.625, 0.3279, 0.625, 0.3029, 0.375, 0.3029, 0.625, 0.9471, 0.625, 0.9221, 0.375, 0.9221, 0.375, 0.9471, 0.375, 0.7398, 0.375, 0.6148, 0.375, 0.6148, 0.375, 0.7398, 0.8221, 0.5, 0.7971, 0.5, 0.7971, 0.75, 0.8221, 0.75, 0.375, 0.01017, 0.375, 0.1352, 0.4977, 0.1352, 0.4977, 0.01017, 0.375, 0.6148, 0.375, 0.7398, 0.625, 0.7398, 0.625, 0.6148, 0.375, 0.1525, 0.375, 0.1275, 0.375, 0.1275, 0.375, 0.1525, 0.8169, 0.6148, 0.625, 0.6148, 0.625, 0.7398, 0.8169, 0.7398, 0.403, 0.5358, 0.375, 0.5358, 0.375, 0.5244, 0.4031, 0.5244, 0.6064, 0.5244, 0.6064, 0.5358, 0.1267, 0.5244, 0.375, 0.5244, 0.375, 0.5358, 0.1267, 0.5358, 0.875, 0.5304, 0.875, 0.5356, 1.0, 0.5356, 1.0, 0.5304, 0.75, 0.5356, 0.875, 0.5356, 0.875, 0.5304, 0.75, 0.5304, 0.625, 0.5356, 0.75, 0.5356, 0.75, 0.5304, 0.625, 0.5304, 0.5, 0.5356, 0.625, 0.5356, 0.625, 0.5304, 0.5, 0.5304, 0.375, 0.5356, 0.5, 0.5356, 0.5, 0.5304, 0.375, 0.5304, 0.25, 0.5304, 0.25, 0.5356, 0.3661, 0.5356, 0.375, 0.5356, 0.375, 0.5304, 0.3674, 0.5304, 0.125, 0.5304, 0.125, 0.5356, 0.25, 0.5356, 0.25, 0.5304, 0.0, 0.5304, 0.0, 0.5356, 0.125, 0.5356, 0.125, 0.5304, 0.125, 0.5975, 0.125, 0.6225, 0.375, 0.6225, 0.375, 0.5975, 0.2029, 0.75, 0.2029, 0.5, 0.1779, 0.5, 0.1779, 0.75, 0.375, 0.7398, 0.375, 0.6148, 0.125, 0.6148, 0.125, 0.7398, 0.375, 0.6225, 0.375, 0.5975, 0.375, 0.5975, 0.375, 0.6225, 0.375, 0.3279, 0.375, 0.3029, 0.375, 0.3029, 0.375, 0.3279, 0.3929, 0.4816, 0.3929, 0.2673, 0.3929, 0.2673, 0.3929, 0.4816, 0.375, 0.9471, 0.375, 0.9221, 0.375, 0.9221, 0.375, 0.9471, 0.3913, 0.5166, 0.3913, 0.734, 0.3913, 0.734, 0.3913, 0.5166, 0.3913, 0.7663, 0.3913, 0.9837, 0.3913, 0.9837, 0.3913, 0.7663, 0.3929, 0.9821, 0.3929, 0.7679, 0.3929, 0.7679, 0.3929, 0.9821, 0.375, 0.1352, 0.375, 0.01017, 0.375, 0.01017, 0.375, 0.1352, 0.3913, 0.2658, 0.3913, 0.4832, 0.3913, 0.4832, 0.3913, 0.2658])
me_cube_014.materials.append(mat_metal_case)
me_cube_014.update()
me_plane_001 = bpy.data.meshes.new('Plane.001')
me_plane_001.from_pydata([(-0.34, -0.3249, -0.4943), (0.34, -0.3249, -0.4943), (-0.34, -0.3249, 0.1857), (0.34, -0.3249, 0.1857), (-0.34, -0.3283, -0.4943), (0.34, -0.3283, -0.4943), (-0.34, -0.3283, 0.1857), (0.34, -0.3283, 0.1857)], [], [(0, 2, 3, 1), (4, 5, 7, 6), (0, 1, 5, 4), (1, 3, 7, 5), (2, 0, 4, 6), (3, 2, 6, 7)])
_uv = me_plane_001.uv_layers.new(name='UVMap')
_uv.uv.foreach_set('vector', [0.0, 0.0, 0.0, 1.0, 1.0, 1.0, 1.0, 0.0, 0.0, 0.0, 1.0, 0.0, 1.0, 1.0, 0.0, 1.0, 0.0, 0.0, 1.0, 0.0, 1.0, 0.0, 0.0, 0.0, 1.0, 0.0, 1.0, 1.0, 1.0, 1.0, 1.0, 0.0, 0.0, 1.0, 0.0, 0.0, 0.0, 0.0, 0.0, 1.0, 1.0, 1.0, 0.0, 1.0, 0.0, 1.0, 1.0, 1.0])
me_plane_001.materials.append(mat_glass)
me_plane_001.update()
me_plane_002 = bpy.data.meshes.new('Plane.002')
me_plane_002.from_pydata([(0.3402, -0.3229, -0.4943), (0.3402, 0.3571, -0.4943), (0.3402, -0.3229, 0.1857), (0.3402, 0.3571, 0.1857), (0.3437, -0.3229, -0.4943), (0.3437, 0.3571, -0.4943), (0.3437, -0.3229, 0.1857), (0.3437, 0.3571, 0.1857)], [], [(0, 2, 3, 1), (4, 5, 7, 6), (0, 1, 5, 4), (1, 3, 7, 5), (2, 0, 4, 6), (3, 2, 6, 7)])
_uv = me_plane_002.uv_layers.new(name='UVMap')
_uv.uv.foreach_set('vector', [0.0, 0.0, 0.0, 1.0, 1.0, 1.0, 1.0, 0.0, 0.0, 0.0, 1.0, 0.0, 1.0, 1.0, 0.0, 1.0, 0.0, 0.0, 1.0, 0.0, 1.0, 0.0, 0.0, 0.0, 1.0, 0.0, 1.0, 1.0, 1.0, 1.0, 1.0, 0.0, 0.0, 1.0, 0.0, 0.0, 0.0, 0.0, 0.0, 1.0, 1.0, 1.0, 0.0, 1.0, 0.0, 1.0, 1.0, 1.0])
me_plane_002.materials.append(mat_glass)
me_plane_002.update()
me_plane_003 = bpy.data.meshes.new('Plane.003')
me_plane_003.from_pydata([(-0.34, 0.3598, -0.4943), (0.34, 0.3598, -0.4943), (0.34, 0.3598, 0.1857), (-0.34, 0.3564, -0.4943), (0.34, 0.3564, -0.4943), (0.34, 0.3564, 0.1857), (-0.3092, 0.3598, -0.1485), (-0.34, 0.3598, -0.1485), (-0.1688, 0.3598, 0.1857), (-0.1688, 0.3598, 0.1815), (-0.1688, 0.3598, -0.1485), (-0.3092, 0.3564, -0.1485), (-0.34, 0.3564, -0.1485), (-0.1688, 0.3564, 0.1857), (-0.1688, 0.3564, 0.1815), (-0.1688, 0.3564, -0.1485)], [], [(8, 2, 1, 0, 7, 6, 10, 9), (12, 3, 4, 5, 13, 14, 15, 11), (0, 1, 4, 3), (1, 2, 5, 4), (7, 0, 3, 12), (5, 2, 8, 13), (9, 10, 15, 14), (10, 6, 11, 15), (6, 7, 12, 11), (8, 9, 14, 13)])
_uv = me_plane_003.uv_layers.new(name='UVMap')
_uv.uv.foreach_set('vector', [0.2517, 1.0, 1.0, 1.0, 1.0, 0.0, 0.0, 0.0, 0.0, 0.5085, 0.04528, 0.5085, 0.2517, 0.5085, 0.2517, 0.9938, 0.0, 0.5085, 0.0, 0.0, 1.0, 0.0, 1.0, 1.0, 0.2517, 1.0, 0.2517, 0.9938, 0.2517, 0.5085, 0.04528, 0.5085, 0.0, 0.0, 1.0, 0.0, 1.0, 0.0, 0.0, 0.0, 1.0, 0.0, 1.0, 1.0, 1.0, 1.0, 1.0, 0.0, 0.0, 0.5085, 0.0, 0.0, 0.0, 0.0, 0.0, 0.5085, 1.0, 1.0, 1.0, 1.0, 0.2517, 1.0, 0.2517, 1.0, 0.625, 0.5124, 0.375, 0.5124, 0.375, 0.5203, 0.625, 0.5203, 0.375, 0.5, 0.125, 0.75, 0.125, 0.75, 0.375, 0.5, 0.125, 0.5, 0.125, 0.5, 0.125, 0.5, 0.125, 0.5, 0.625, 0.5124, 0.625, 0.5124, 0.625, 0.5203, 0.625, 0.5203])
me_plane_003.materials.append(mat_glass)
me_plane_003.update()
me_plane_004 = bpy.data.meshes.new('Plane.004')
me_plane_004.from_pydata([(-0.34, -0.3229, -0.4205), (0.34, -0.3229, -0.4205), (-0.34, 0.3571, -0.4205), (0.34, 0.3571, -0.4205), (-0.34, -0.3229, -0.417), (0.34, -0.3229, -0.417), (-0.34, 0.3571, -0.417), (0.34, 0.3571, -0.417)], [], [(0, 2, 3, 1), (4, 5, 7, 6), (0, 1, 5, 4), (1, 3, 7, 5), (2, 0, 4, 6), (3, 2, 6, 7)])
_uv = me_plane_004.uv_layers.new(name='UVMap')
_uv.uv.foreach_set('vector', [0.0, 0.0, 0.0, 1.0, 1.0, 1.0, 1.0, 0.0, 0.0, 0.0, 1.0, 0.0, 1.0, 1.0, 0.0, 1.0, 0.0, 0.0, 1.0, 0.0, 1.0, 0.0, 0.0, 0.0, 1.0, 0.0, 1.0, 1.0, 1.0, 1.0, 1.0, 0.0, 0.0, 1.0, 0.0, 0.0, 0.0, 0.0, 0.0, 1.0, 1.0, 1.0, 0.0, 1.0, 0.0, 1.0, 1.0, 1.0])
me_plane_004.materials.append(mat_metal_case)
me_plane_004.update()
me_cube_005 = bpy.data.meshes.new('Cube.005')
me_cube_005.from_pydata([(-0.261, -0.2409, 0.1992), (-0.261, -0.01676, 0.4233), (-0.261, -0.1985, 0.1567), (-0.261, 0.02566, 0.3809), (0.261, -0.2409, 0.1992), (0.261, -0.01676, 0.4233), (0.261, -0.1985, 0.1567), (0.261, 0.02566, 0.3809)], [], [(0, 1, 3, 2), (2, 3, 7, 6), (6, 7, 5, 4), (4, 5, 1, 0), (2, 6, 4, 0), (7, 3, 1, 5)])
_uv = me_cube_005.uv_layers.new(name='UVMap')
_uv.uv.foreach_set('vector', [0.375, 0.0, 0.625, 0.0, 0.625, 0.25, 0.375, 0.25, 0.375, 0.25, 0.625, 0.25, 0.625, 0.5, 0.375, 0.5, 0.375, 0.5, 0.625, 0.5, 0.625, 0.75, 0.375, 0.75, 0.375, 0.75, 0.625, 0.75, 0.625, 1.0, 0.375, 1.0, 0.125, 0.5, 0.375, 0.5, 0.375, 0.75, 0.125, 0.75, 0.625, 0.5, 0.875, 0.5, 0.875, 0.75, 0.625, 0.75])
me_cube_005.materials.append(mat_lcd)
me_cube_005.update()
me_cube_006 = bpy.data.meshes.new('Cube.006')
me_cube_006.from_pydata([(-0.27, -0.2504, 0.1966), (-0.27, -0.01423, 0.4328), (-0.27, -0.2469, 0.1931), (-0.27, -0.0107, 0.4293), (0.27, -0.2504, 0.1966), (0.27, -0.01423, 0.4328), (0.27, -0.2469, 0.1931), (0.27, -0.0107, 0.4293), (-0.261, -0.2409, 0.1991), (-0.261, -0.01671, 0.4233), (0.261, -0.2409, 0.1991), (0.261, -0.01671, 0.4233), (0.2509, -0.2401, 0.207), (0.2509, -0.02459, 0.4225), (-0.2509, -0.2401, 0.207), (-0.2509, -0.02459, 0.4225)], [], [(0, 1, 3, 2), (7, 6, 10, 11), (6, 2, 3, 7, 11, 9, 8, 10), (6, 7, 5, 4), (14, 0, 4, 5, 1, 15, 13, 12), (1, 0, 14, 15), (2, 6, 4, 0), (7, 3, 1, 5), (14, 8, 9, 15), (13, 11, 10, 12), (12, 10, 8, 14), (9, 11, 13, 15)])
_uv = me_cube_006.uv_layers.new(name='UVMap')
_uv.uv.foreach_set('vector', [0.375, 0.0, 0.625, 0.0, 0.625, 0.25, 0.375, 0.25, 0.625, 0.5, 0.375, 0.5, 0.3814, 0.4958, 0.6186, 0.4958, 0.375, 0.5, 0.375, 0.25, 0.625, 0.25, 0.625, 0.5, 0.6186, 0.4958, 0.6186, 0.2542, 0.3814, 0.2542, 0.3814, 0.4958, 0.375, 0.5, 0.625, 0.5, 0.625, 0.75, 0.375, 0.75, 0.3814, 0.9958, 0.375, 1.0, 0.375, 0.75, 0.625, 0.75, 0.625, 1.0, 0.6186, 0.9958, 0.6186, 0.7542, 0.3814, 0.7542, 0.625, 1.0, 0.375, 1.0, 0.3814, 0.9958, 0.6186, 0.9958, 0.125, 0.5, 0.375, 0.5, 0.375, 0.75, 0.125, 0.75, 0.625, 0.5, 0.875, 0.5, 0.875, 0.75, 0.625, 0.75, 0.375, 0.035, 0.375, 0.05584, 0.625, 0.05584, 0.625, 0.035, 0.625, 0.715, 0.625, 0.6942, 0.375, 0.6942, 0.375, 0.715, 0.375, 0.715, 0.375, 0.6942, 0.125, 0.6942, 0.125, 0.715, 0.875, 0.6942, 0.625, 0.6942, 0.625, 0.715, 0.875, 0.715])
me_cube_006.materials.append(mat_reflective_plastic)
me_cube_006.update()
me_cylinder = bpy.data.meshes.new('Cylinder')
me_cylinder.from_pydata([(-0.27, 0.2339, 0.2339), (-0.262, 0.2303, 0.2302), (0.27, 0.2339, 0.2339), (0.262, 0.2303, 0.2302), (-0.27, 0.2547, 0.2086), (-0.262, 0.2504, 0.2057), (0.27, 0.2547, 0.2086), (0.262, 0.2504, 0.2057), (-0.27, 0.2702, 0.1797), (-0.262, 0.2654, 0.1777), (0.27, 0.2702, 0.1797), (0.262, 0.2654, 0.1777), (-0.27, 0.2797, 0.1484), (-0.262, 0.2746, 0.1473), (0.27, 0.2797, 0.1484), (0.262, 0.2746, 0.1473), (-0.27, 0.2829, 0.1158), (-0.262, 0.2777, 0.1157), (0.27, 0.2829, 0.1158), (0.262, 0.2777, 0.1157), (-0.27, 0.2797, 0.08322), (-0.262, 0.2746, 0.08406), (0.27, 0.2797, 0.08322), (0.262, 0.2746, 0.08406), (-0.27, 0.2702, 0.0519), (-0.262, 0.2654, 0.05366), (0.27, 0.2702, 0.0519), (0.262, 0.2654, 0.05366), (-0.27, 0.2547, 0.02302), (-0.262, 0.2504, 0.02565), (0.27, 0.2547, 0.02302), (0.262, 0.2504, 0.02565), (-0.262, 0.2303, 0.001098), (-0.27, 0.2339, -0.002282), (0.27, 0.2339, -0.002282), (0.262, 0.2303, 0.001098), (-0.27, 0.2086, -0.02305), (-0.262, 0.2057, -0.01905), (0.27, 0.2086, -0.02305), (0.262, 0.2057, -0.01905), (-0.27, 0.1798, -0.03848), (-0.262, 0.1777, -0.03402), (0.27, 0.1798, -0.03848), (0.262, 0.1777, -0.03402), (-0.27, 0.1484, -0.04799), (-0.262, 0.1473, -0.04324), (0.27, 0.1484, -0.04799), (0.262, 0.1473, -0.04324), (-0.27, 0.1159, -0.0512), (-0.262, 0.1157, -0.04636), (0.262, 0.1157, -0.04636), (0.27, 0.1159, -0.0512), (-0.27, 0.08328, -0.04799), (-0.262, 0.08411, -0.04324), (0.27, 0.08328, -0.04799), (0.262, 0.08411, -0.04324), (-0.27, 0.05195, -0.03848), (-0.262, 0.05372, -0.03402), (0.27, 0.05195, -0.03848), (0.262, 0.05372, -0.03402), (-0.27, 0.02308, -0.02305), (-0.262, 0.02571, -0.01905), (0.27, 0.02308, -0.02305), (0.262, 0.02571, -0.01905), (-0.27, -0.002224, -0.002282), (-0.262, 0.001156, 0.001098), (0.27, -0.002224, -0.002282), (0.262, 0.001156, 0.001098), (-0.27, 0.2547, 0.02308), (-0.262, 0.2504, 0.02571), (0.27, 0.0519, -0.03842), (0.262, 0.05366, -0.03397), (0.27, 0.2701, 0.05196), (0.262, 0.2654, 0.05372), (-0.27, 0.0519, -0.03842), (-0.262, 0.05366, -0.03397), (-0.27, 0.2701, 0.05196), (-0.262, 0.2654, 0.05372), (0.27, 0.08322, -0.04793), (0.262, 0.08406, -0.04319), (0.27, 0.2796, 0.08328), (0.262, 0.2746, 0.08411), (-0.27, 0.08322, -0.04793), (-0.262, 0.08406, -0.04319), (-0.27, 0.2796, 0.08328), (-0.262, 0.2746, 0.08411), (0.27, 0.1158, -0.05114), (0.262, 0.1157, -0.0463), (0.262, 0.2777, 0.1157), (0.27, 0.2828, 0.1159), (-0.262, 0.1157, -0.0463), (-0.27, 0.1158, -0.05114), (-0.27, 0.2828, 0.1159), (-0.262, 0.2777, 0.1157), (0.262, 0.1473, -0.04319), (0.27, 0.1484, -0.04793), (0.27, 0.2796, 0.1484), (0.262, 0.2746, 0.1473), (-0.262, 0.1473, -0.04319), (-0.27, 0.1484, -0.04793), (-0.27, 0.2796, 0.1484), (-0.262, 0.2746, 0.1473), (0.27, 0.1797, -0.03842), (0.262, 0.1777, -0.03397), (0.27, 0.2701, 0.1798), (0.262, 0.2654, 0.1777), (-0.262, 0.1777, -0.03397), (-0.27, 0.1797, -0.03842), (-0.27, 0.2701, 0.1798), (-0.262, 0.2654, 0.1777), (0.27, 0.2086, -0.02299), (0.262, 0.2057, -0.01899), (0.27, 0.2547, 0.2086), (0.262, 0.2504, 0.2057), (-0.27, 0.2086, -0.02299), (-0.262, 0.2057, -0.01899), (-0.27, 0.2547, 0.2086), (-0.262, 0.2504, 0.2057), (0.27, 0.2339, -0.002223), (0.262, 0.2302, 0.001155), (0.27, 0.2339, 0.234), (0.262, 0.2302, 0.2303), (-0.27, 0.2339, -0.002223), (-0.262, 0.2302, 0.001155), (-0.27, 0.2339, 0.234), (-0.262, 0.2302, 0.2303), (0.262, 0.2504, 0.02571), (0.27, 0.2547, 0.02308), (-0.27, 0.02302, -0.02299), (-0.262, 0.02565, -0.01899), (0.27, 0.02302, -0.02299), (0.262, 0.02565, -0.01899), (-0.27, -0.002283, -0.002223), (-0.262, 0.001098, 0.001155), (0.27, -0.002283, -0.002223), (0.262, 0.001098, 0.001155), (-0.262, 0.2303, 0.2302), (0.262, 0.2303, 0.2302), (-0.262, 0.2504, 0.2057), (0.262, 0.2504, 0.2057), (-0.262, 0.2654, 0.1777), (0.262, 0.2654, 0.1777), (-0.262, 0.2746, 0.1473), (0.262, 0.2746, 0.1473), (-0.262, 0.2777, 0.1157), (0.262, 0.2777, 0.1157), (-0.262, 0.2746, 0.08406), (0.262, 0.2746, 0.08406), (-0.262, 0.2654, 0.05366), (0.262, 0.2654, 0.05366), (-0.262, 0.2504, 0.02565), (0.262, 0.2504, 0.02565), (-0.262, 0.2303, 0.001098), (0.262, 0.2303, 0.001098), (-0.262, 0.2057, -0.01905), (0.262, 0.2057, -0.01905), (-0.262, 0.1777, -0.03402), (0.262, 0.1777, -0.03402), (-0.262, 0.1473, -0.04324), (0.262, 0.1473, -0.04324), (-0.262, 0.1157, -0.04636), (0.262, 0.1157, -0.04636), (-0.262, 0.08411, -0.04324), (0.262, 0.08411, -0.04324), (-0.262, 0.05372, -0.03402), (0.262, 0.05372, -0.03402), (-0.262, 0.02571, -0.01905), (0.262, 0.02571, -0.01905), (-0.262, 0.001156, 0.001098), (0.262, 0.001156, 0.001098), (-0.262, 0.2504, 0.02571), (0.262, 0.05366, -0.03397), (0.262, 0.2654, 0.05372), (-0.262, 0.05366, -0.03397), (-0.262, 0.2654, 0.05372), (0.262, 0.08406, -0.04319), (0.262, 0.2746, 0.08411), (-0.262, 0.08406, -0.04319), (-0.262, 0.2746, 0.08411), (0.262, 0.1157, -0.0463), (0.262, 0.2777, 0.1157), (-0.262, 0.1157, -0.0463), (-0.262, 0.2777, 0.1157), (0.262, 0.1473, -0.04319), (0.262, 0.2746, 0.1473), (-0.262, 0.1473, -0.04319), (-0.262, 0.2746, 0.1473), (0.262, 0.1777, -0.03397), (0.262, 0.2654, 0.1777), (-0.262, 0.1777, -0.03397), (-0.262, 0.2654, 0.1777), (0.262, 0.2057, -0.01899), (0.262, 0.2504, 0.2057), (-0.262, 0.2057, -0.01899), (-0.262, 0.2504, 0.2057), (0.262, 0.2302, 0.001155), (0.262, 0.2302, 0.2303), (-0.262, 0.2302, 0.001155), (-0.262, 0.2302, 0.2303), (0.262, 0.2504, 0.02571), (-0.262, 0.02565, -0.01899), (0.262, 0.02565, -0.01899), (-0.262, 0.001098, 0.001155), (0.262, 0.001098, 0.001155)], [], [(0, 2, 6, 4), (4, 6, 10, 8), (8, 10, 14, 12), (12, 14, 18, 16), (16, 18, 22, 20), (20, 22, 26, 24), (24, 26, 30, 28), (28, 30, 34, 33), (33, 34, 38, 36), (36, 38, 42, 40), (40, 42, 46, 44), (44, 46, 51, 48), (52, 48, 51, 54), (56, 52, 54, 58), (60, 56, 58, 62), (60, 62, 66, 64), (95, 86, 78, 70, 130, 134, 120, 112, 104, 96, 89, 80, 72, 127, 118, 110, 102), (128, 132, 134, 130), (74, 128, 130, 70), (74, 70, 78, 82), (82, 78, 86, 91), (99, 91, 86, 95), (107, 99, 95, 102), (114, 107, 102, 110), (122, 114, 110, 118), (68, 122, 118, 127), (76, 68, 127, 72), (84, 76, 72, 80), (92, 84, 80, 89), (100, 92, 89, 96), (34, 30, 26, 22, 18, 14, 10, 6, 2, 66, 62, 58, 54, 51, 46, 42, 38), (108, 100, 96, 104), (116, 108, 104, 112), (124, 116, 112, 120), (2, 120, 134, 66), (76, 84, 92, 100, 108, 116, 124, 132, 128, 74, 82, 91, 99, 107, 114, 122, 68), (0, 4, 8, 12, 16, 20, 24, 28, 33, 36, 40, 44, 48, 52, 56, 60, 64), (66, 134, 132, 64), (0, 124, 120, 2), (64, 132, 124, 0), (1, 3, 7, 5), (5, 7, 11, 9), (9, 11, 15, 13), (13, 15, 19, 17), (17, 19, 23, 21), (21, 23, 27, 25), (25, 27, 31, 29), (29, 31, 35, 32), (32, 35, 39, 37), (37, 39, 43, 41), (41, 43, 47, 45), (45, 47, 50, 49), (53, 49, 50, 55), (57, 53, 55, 59), (61, 57, 59, 63), (61, 63, 67, 65), (111, 103, 94, 87, 79, 71, 131, 135, 121, 113, 105, 97, 88, 81, 73, 126, 119), (129, 133, 135, 131), (75, 129, 131, 71), (75, 71, 79, 83), (83, 79, 87, 90), (98, 90, 87, 94), (106, 98, 94, 103), (115, 106, 103, 111), (123, 115, 111, 119), (69, 123, 119, 126), (77, 69, 126, 73), (85, 77, 73, 81), (93, 85, 81, 88), (101, 93, 88, 97), (19, 15, 11, 7, 3, 67, 63, 59, 55, 50, 47, 43, 39, 35, 31, 27, 23), (109, 101, 97, 105), (117, 109, 105, 113), (125, 117, 113, 121), (3, 121, 135, 67), (123, 69, 77, 85, 93, 101, 109, 117, 125, 133, 129, 75, 83, 90, 98, 106, 115), (1, 5, 9, 13, 17, 21, 25, 29, 32, 37, 41, 45, 49, 53, 57, 61, 65), (67, 135, 133, 65), (1, 125, 121, 3), (65, 133, 125, 1), (136, 138, 139, 137), (138, 140, 141, 139), (140, 142, 143, 141), (142, 144, 145, 143), (144, 146, 147, 145), (146, 148, 149, 147), (148, 150, 151, 149), (150, 152, 153, 151), (152, 154, 155, 153), (154, 156, 157, 155), (156, 158, 159, 157), (158, 160, 161, 159), (160, 162, 163, 161), (162, 164, 165, 163), (164, 166, 167, 165), (166, 168, 169, 167), (192, 196, 203, 201, 171, 175, 179, 183, 187, 191, 195, 199, 172, 176, 180, 184, 188), (200, 201, 203, 202), (173, 171, 201, 200), (177, 175, 171, 173), (181, 179, 175, 177), (185, 183, 179, 181), (189, 187, 183, 185), (193, 191, 187, 189), (197, 195, 191, 193), (170, 199, 195, 197), (174, 172, 199, 170), (178, 176, 172, 174), (182, 180, 176, 178), (186, 184, 180, 182), (139, 141, 143, 145, 147, 149, 151, 153, 155, 157, 159, 161, 163, 165, 167, 169, 137), (190, 188, 184, 186), (194, 192, 188, 190), (198, 196, 192, 194), (137, 169, 203, 196), (202, 198, 194, 190, 186, 182, 178, 174, 170, 197, 193, 189, 185, 181, 177, 173, 200), (168, 166, 164, 162, 160, 158, 156, 154, 152, 150, 148, 146, 144, 142, 140, 138, 136), (169, 168, 202, 203), (136, 137, 196, 198), (168, 136, 198, 202), (120, 124, 198, 196), (198, 124, 132, 202), (120, 196, 203, 134), (202, 132, 134, 203)])
_uv = me_cylinder.uv_layers.new(name='UVMap')
_uv.uv.foreach_set('vector', [1.0, 0.5, 1.0, 1.0, 0.9688, 1.0, 0.9688, 0.5, 0.9688, 0.5, 0.9688, 1.0, 0.9375, 1.0, 0.9375, 0.5, 0.9375, 0.5, 0.9375, 1.0, 0.9062, 1.0, 0.9062, 0.5, 0.9062, 0.5, 0.9062, 1.0, 0.875, 1.0, 0.875, 0.5, 0.875, 0.5, 0.875, 1.0, 0.8438, 1.0, 0.8438, 0.5, 0.8438, 0.5, 0.8438, 1.0, 0.8125, 1.0, 0.8125, 0.5, 0.8125, 0.5, 0.8125, 1.0, 0.7812, 1.0, 0.7812, 0.5, 0.7812, 0.5, 0.7812, 1.0, 0.75, 1.0, 0.75, 0.5, 0.75, 0.5, 0.75, 1.0, 0.7188, 1.0, 0.7188, 0.5, 0.7188, 0.5, 0.7188, 1.0, 0.6875, 1.0, 0.6875, 0.5, 0.6875, 0.5, 0.6875, 1.0, 0.6562, 1.0, 0.6562, 0.5, 0.6562, 0.5, 0.6562, 1.0, 0.625, 1.0, 0.625, 0.5, 0.5938, 0.5, 0.625, 0.5, 0.625, 1.0, 0.5938, 1.0, 0.5625, 0.5, 0.5938, 0.5, 0.5938, 1.0, 0.5625, 1.0, 0.5312, 0.5, 0.5625, 0.5, 0.5625, 1.0, 0.5312, 1.0, 0.5312, 0.5, 0.5312, 1.0, 0.5, 1.0, 0.5, 0.5, 0.4496, 0.1167, 0.4197, 0.08029, 0.3833, 0.05045, 0.3418, 0.02827, 0.2968, 0.01461, 0.25, 0.01, 0.25, 0.49, 0.2968, 0.4854, 0.3418, 0.4717, 0.3833, 0.4496, 0.4197, 0.4197, 0.4496, 0.3833, 0.4717, 0.3418, 0.4854, 0.2968, 0.49, 0.25, 0.4854, 0.2032, 0.4717, 0.1582, 0.5312, 0.5, 0.5, 0.5, 0.5, 1.0, 0.5312, 1.0, 0.5625, 0.5, 0.5312, 0.5, 0.5312, 1.0, 0.5625, 1.0, 0.5625, 0.5, 0.5625, 1.0, 0.5938, 1.0, 0.5938, 0.5, 0.5938, 0.5, 0.5938, 1.0, 0.625, 1.0, 0.625, 0.5, 0.6562, 0.5, 0.625, 0.5, 0.625, 1.0, 0.6562, 1.0, 0.6875, 0.5, 0.6562, 0.5, 0.6562, 1.0, 0.6875, 1.0, 0.7188, 0.5, 0.6875, 0.5, 0.6875, 1.0, 0.7188, 1.0, 0.75, 0.5, 0.7188, 0.5, 0.7188, 1.0, 0.75, 1.0, 0.7812, 0.5, 0.75, 0.5, 0.75, 1.0, 0.7812, 1.0, 0.8125, 0.5, 0.7812, 0.5, 0.7812, 1.0, 0.8125, 1.0, 0.8438, 0.5, 0.8125, 0.5, 0.8125, 1.0, 0.8438, 1.0, 0.875, 0.5, 0.8438, 0.5, 0.8438, 1.0, 0.875, 1.0, 0.9062, 0.5, 0.875, 0.5, 0.875, 1.0, 0.9062, 1.0, 0.49, 0.25, 0.4854, 0.2968, 0.4717, 0.3418, 0.4496, 0.3833, 0.4197, 0.4197, 0.3833, 0.4496, 0.3418, 0.4717, 0.2968, 0.4854, 0.25, 0.49, 0.25, 0.01, 0.2968, 0.01461, 0.3418, 0.02827, 0.3833, 0.05045, 0.4197, 0.08029, 0.4496, 0.1167, 0.4717, 0.1582, 0.4854, 0.2032, 0.9375, 0.5, 0.9062, 0.5, 0.9062, 1.0, 0.9375, 1.0, 0.9688, 0.5, 0.9375, 0.5, 0.9375, 1.0, 0.9688, 1.0, 1.0, 0.5, 0.9688, 0.5, 0.9688, 1.0, 1.0, 1.0, 0.25, 0.49, 0.25, 0.49, 0.25, 0.01, 0.25, 0.01, 0.9717, 0.3418, 0.9496, 0.3833, 0.9197, 0.4197, 0.8833, 0.4496, 0.8418, 0.4717, 0.7968, 0.4854, 0.75, 0.49, 0.75, 0.01, 0.7968, 0.01461, 0.8418, 0.02827, 0.8833, 0.05045, 0.9197, 0.08029, 0.9496, 0.1167, 0.9717, 0.1582, 0.9854, 0.2032, 0.99, 0.25, 0.9854, 0.2968, 0.75, 0.49, 0.7968, 0.4854, 0.8418, 0.4717, 0.8833, 0.4496, 0.9197, 0.4197, 0.9496, 0.3833, 0.9717, 0.3418, 0.9854, 0.2968, 0.99, 0.25, 0.9854, 0.2032, 0.9717, 0.1582, 0.9496, 0.1167, 0.9197, 0.08029, 0.8833, 0.05045, 0.8418, 0.02827, 0.7968, 0.01461, 0.75, 0.01, 0.5, 1.0, 0.5, 1.0, 0.5, 0.5, 0.5, 0.5, 1.0, 0.5, 1.0, 0.5, 1.0, 1.0, 1.0, 1.0, 0.75, 0.01, 0.75, 0.01, 0.75, 0.49, 0.75, 0.49, 1.0, 0.5, 1.0, 1.0, 0.9688, 1.0, 0.9688, 0.5, 0.9688, 0.5, 0.9688, 1.0, 0.9375, 1.0, 0.9375, 0.5, 0.9375, 0.5, 0.9375, 1.0, 0.9062, 1.0, 0.9062, 0.5, 0.9062, 0.5, 0.9062, 1.0, 0.875, 1.0, 0.875, 0.5, 0.875, 0.5, 0.875, 1.0, 0.8438, 1.0, 0.8438, 0.5, 0.8438, 0.5, 0.8438, 1.0, 0.8125, 1.0, 0.8125, 0.5, 0.8125, 0.5, 0.8125, 1.0, 0.7812, 1.0, 0.7812, 0.5, 0.7812, 0.5, 0.7812, 1.0, 0.75, 1.0, 0.75, 0.5, 0.75, 0.5, 0.75, 1.0, 0.7188, 1.0, 0.7188, 0.5, 0.7188, 0.5, 0.7188, 1.0, 0.6875, 1.0, 0.6875, 0.5, 0.6875, 0.5, 0.6875, 1.0, 0.6562, 1.0, 0.6562, 0.5, 0.6562, 0.5, 0.6562, 1.0, 0.625, 1.0, 0.625, 0.5, 0.5938, 0.5, 0.625, 0.5, 0.625, 1.0, 0.5938, 1.0, 0.5625, 0.5, 0.5938, 0.5, 0.5938, 1.0, 0.5625, 1.0, 0.5312, 0.5, 0.5625, 0.5, 0.5625, 1.0, 0.5312, 1.0, 0.5312, 0.5, 0.5312, 1.0, 0.5, 1.0, 0.5, 0.5, 0.4854, 0.2032, 0.4717, 0.1582, 0.4496, 0.1167, 0.4197, 0.08029, 0.3833, 0.05045, 0.3418, 0.02827, 0.2968, 0.01461, 0.25, 0.01, 0.25, 0.49, 0.2968, 0.4854, 0.3418, 0.4717, 0.3833, 0.4496, 0.4197, 0.4197, 0.4496, 0.3833, 0.4717, 0.3418, 0.4854, 0.2968, 0.49, 0.25, 0.5312, 0.5, 0.5, 0.5, 0.5, 1.0, 0.5312, 1.0, 0.5625, 0.5, 0.5312, 0.5, 0.5312, 1.0, 0.5625, 1.0, 0.5625, 0.5, 0.5625, 1.0, 0.5938, 1.0, 0.5938, 0.5, 0.5938, 0.5, 0.5938, 1.0, 0.625, 1.0, 0.625, 0.5, 0.6562, 0.5, 0.625, 0.5, 0.625, 1.0, 0.6562, 1.0, 0.6875, 0.5, 0.6562, 0.5, 0.6562, 1.0, 0.6875, 1.0, 0.7188, 0.5, 0.6875, 0.5, 0.6875, 1.0, 0.7188, 1.0, 0.75, 0.5, 0.7188, 0.5, 0.7188, 1.0, 0.75, 1.0, 0.7812, 0.5, 0.75, 0.5, 0.75, 1.0, 0.7812, 1.0, 0.8125, 0.5, 0.7812, 0.5, 0.7812, 1.0, 0.8125, 1.0, 0.8438, 0.5, 0.8125, 0.5, 0.8125, 1.0, 0.8438, 1.0, 0.875, 0.5, 0.8438, 0.5, 0.8438, 1.0, 0.875, 1.0, 0.9062, 0.5, 0.875, 0.5, 0.875, 1.0, 0.9062, 1.0, 0.4197, 0.4197, 0.3833, 0.4496, 0.3418, 0.4717, 0.2968, 0.4854, 0.25, 0.49, 0.25, 0.01, 0.2968, 0.01461, 0.3418, 0.02827, 0.3833, 0.05045, 0.4197, 0.08029, 0.4496, 0.1167, 0.4717, 0.1582, 0.4854, 0.2032, 0.49, 0.25, 0.4854, 0.2968, 0.4717, 0.3418, 0.4496, 0.3833, 0.9375, 0.5, 0.9062, 0.5, 0.9062, 1.0, 0.9375, 1.0, 0.9688, 0.5, 0.9375, 0.5, 0.9375, 1.0, 0.9688, 1.0, 1.0, 0.5, 0.9688, 0.5, 0.9688, 1.0, 1.0, 1.0, 0.25, 0.49, 0.25, 0.49, 0.25, 0.01, 0.25, 0.01, 0.99, 0.25, 0.9854, 0.2968, 0.9717, 0.3418, 0.9496, 0.3833, 0.9197, 0.4197, 0.8833, 0.4496, 0.8418, 0.4717, 0.7968, 0.4854, 0.75, 0.49, 0.75, 0.01, 0.7968, 0.01461, 0.8418, 0.02827, 0.8833, 0.05045, 0.9197, 0.08029, 0.9496, 0.1167, 0.9717, 0.1582, 0.9854, 0.2032, 0.75, 0.49, 0.7968, 0.4854, 0.8418, 0.4717, 0.8833, 0.4496, 0.9197, 0.4197, 0.9496, 0.3833, 0.9717, 0.3418, 0.9854, 0.2968, 0.99, 0.25, 0.9854, 0.2032, 0.9717, 0.1582, 0.9496, 0.1167, 0.9197, 0.08029, 0.8833, 0.05045, 0.8418, 0.02827, 0.7968, 0.01461, 0.75, 0.01, 0.5, 1.0, 0.5, 1.0, 0.5, 0.5, 0.5, 0.5, 1.0, 0.5, 1.0, 0.5, 1.0, 1.0, 1.0, 1.0, 0.75, 0.01, 0.75, 0.01, 0.75, 0.49, 0.75, 0.49, 1.0, 0.5, 0.9688, 0.5, 0.9688, 1.0, 1.0, 1.0, 0.9688, 0.5, 0.9375, 0.5, 0.9375, 1.0, 0.9688, 1.0, 0.9375, 0.5, 0.9062, 0.5, 0.9062, 1.0, 0.9375, 1.0, 0.9062, 0.5, 0.875, 0.5, 0.875, 1.0, 0.9062, 1.0, 0.875, 0.5, 0.8438, 0.5, 0.8438, 1.0, 0.875, 1.0, 0.8438, 0.5, 0.8125, 0.5, 0.8125, 1.0, 0.8438, 1.0, 0.8125, 0.5, 0.7812, 0.5, 0.7812, 1.0, 0.8125, 1.0, 0.7812, 0.5, 0.75, 0.5, 0.75, 1.0, 0.7812, 1.0, 0.75, 0.5, 0.7188, 0.5, 0.7188, 1.0, 0.75, 1.0, 0.7188, 0.5, 0.6875, 0.5, 0.6875, 1.0, 0.7188, 1.0, 0.6875, 0.5, 0.6562, 0.5, 0.6562, 1.0, 0.6875, 1.0, 0.6562, 0.5, 0.625, 0.5, 0.625, 1.0, 0.6562, 1.0, 0.625, 0.5, 0.5938, 0.5, 0.5938, 1.0, 0.625, 1.0, 0.5938, 0.5, 0.5625, 0.5, 0.5625, 1.0, 0.5938, 1.0, 0.5625, 0.5, 0.5312, 0.5, 0.5312, 1.0, 0.5625, 1.0, 0.5312, 0.5, 0.5, 0.5, 0.5, 1.0, 0.5312, 1.0, 0.2968, 0.4854, 0.25, 0.49, 0.25, 0.01, 0.2968, 0.01461, 0.3418, 0.02827, 0.3833, 0.05045, 0.4197, 0.08029, 0.4496, 0.1167, 0.4717, 0.1582, 0.4854, 0.2032, 0.49, 0.25, 0.4854, 0.2968, 0.4717, 0.3418, 0.4496, 0.3833, 0.4197, 0.4197, 0.3833, 0.4496, 0.3418, 0.4717, 0.5312, 0.5, 0.5312, 1.0, 0.5, 1.0, 0.5, 0.5, 0.5625, 0.5, 0.5625, 1.0, 0.5312, 1.0, 0.5312, 0.5, 0.5938, 0.5, 0.5938, 1.0, 0.5625, 1.0, 0.5625, 0.5, 0.625, 0.5, 0.625, 1.0, 0.5938, 1.0, 0.5938, 0.5, 0.6562, 0.5, 0.6562, 1.0, 0.625, 1.0, 0.625, 0.5, 0.6875, 0.5, 0.6875, 1.0, 0.6562, 1.0, 0.6562, 0.5, 0.7188, 0.5, 0.7188, 1.0, 0.6875, 1.0, 0.6875, 0.5, 0.75, 0.5, 0.75, 1.0, 0.7188, 1.0, 0.7188, 0.5, 0.7812, 0.5, 0.7812, 1.0, 0.75, 1.0, 0.75, 0.5, 0.8125, 0.5, 0.8125, 1.0, 0.7812, 1.0, 0.7812, 0.5, 0.8438, 0.5, 0.8438, 1.0, 0.8125, 1.0, 0.8125, 0.5, 0.875, 0.5, 0.875, 1.0, 0.8438, 1.0, 0.8438, 0.5, 0.9062, 0.5, 0.9062, 1.0, 0.875, 1.0, 0.875, 0.5, 0.2968, 0.4854, 0.3418, 0.4717, 0.3833, 0.4496, 0.4197, 0.4197, 0.4496, 0.3833, 0.4717, 0.3418, 0.4854, 0.2968, 0.49, 0.25, 0.4854, 0.2032, 0.4717, 0.1582, 0.4496, 0.1167, 0.4197, 0.08029, 0.3833, 0.05045, 0.3418, 0.02827, 0.2968, 0.01461, 0.25, 0.01, 0.25, 0.49, 0.9375, 0.5, 0.9375, 1.0, 0.9062, 1.0, 0.9062, 0.5, 0.9688, 0.5, 0.9688, 1.0, 0.9375, 1.0, 0.9375, 0.5, 1.0, 0.5, 1.0, 1.0, 0.9688, 1.0, 0.9688, 0.5, 0.25, 0.49, 0.25, 0.01, 0.25, 0.01, 0.25, 0.49, 0.75, 0.01, 0.75, 0.49, 0.7968, 0.4854, 0.8418, 0.4717, 0.8833, 0.4496, 0.9197, 0.4197, 0.9496, 0.3833, 0.9717, 0.3418, 0.9854, 0.2968, 0.99, 0.25, 0.9854, 0.2032, 0.9717, 0.1582, 0.9496, 0.1167, 0.9197, 0.08029, 0.8833, 0.05045, 0.8418, 0.02827, 0.7968, 0.01461, 0.75, 0.01, 0.7968, 0.01461, 0.8418, 0.02827, 0.8833, 0.05045, 0.9197, 0.08029, 0.9496, 0.1167, 0.9717, 0.1582, 0.9854, 0.2032, 0.99, 0.25, 0.9854, 0.2968, 0.9717, 0.3418, 0.9496, 0.3833, 0.9197, 0.4197, 0.8833, 0.4496, 0.8418, 0.4717, 0.7968, 0.4854, 0.75, 0.49, 0.5, 1.0, 0.5, 0.5, 0.5, 0.5, 0.5, 1.0, 1.0, 0.5, 1.0, 1.0, 1.0, 1.0, 1.0, 0.5, 0.75, 0.01, 0.75, 0.49, 0.75, 0.49, 0.75, 0.01, 1.0, 1.0, 1.0, 0.5, 1.0, 0.5, 1.0, 1.0, 0.0, 0.0, 0.0, 0.0, 0.0, 0.0, 0.0, 0.0, 0.0, 0.0, 0.0, 0.0, 0.0, 0.0, 0.0, 0.0, 0.0, 0.0, 0.0, 0.0, 0.0, 0.0, 0.0, 0.0])
me_cylinder.materials.append(mat_metal_case)
me_cylinder.update()
me_cube_009 = bpy.data.meshes.new('Cube.009')
me_cube_009.from_pydata([(-0.3539, -0.2844, -0.4939), (-0.3539, -0.2844, -0.4439), (-0.3539, -0.08442, -0.4939), (-0.3539, -0.08442, -0.4439), (-0.1539, -0.2844, -0.4939), (-0.1539, -0.2844, -0.4439), (-0.1539, -0.08442, -0.4939), (-0.1539, -0.08442, -0.4439)], [], [(0, 1, 3, 2), (2, 3, 7, 6), (6, 7, 5, 4), (4, 5, 1, 0), (2, 6, 4, 0), (7, 3, 1, 5)])
_uv = me_cube_009.uv_layers.new(name='UVMap')
_uv.uv.foreach_set('vector', [0.375, 0.0, 0.625, 0.0, 0.625, 0.25, 0.375, 0.25, 0.375, 0.25, 0.625, 0.25, 0.625, 0.5, 0.375, 0.5, 0.375, 0.5, 0.625, 0.5, 0.625, 0.75, 0.375, 0.75, 0.375, 0.75, 0.625, 0.75, 0.625, 1.0, 0.375, 1.0, 0.125, 0.5, 0.375, 0.5, 0.375, 0.75, 0.125, 0.75, 0.625, 0.5, 0.875, 0.5, 0.875, 0.75, 0.625, 0.75])
me_cube_009.materials.append(mat_pc)
me_cube_009.update()
me_cube_002 = bpy.data.meshes.new('Cube.002')
me_cube_002.from_pydata([(-0.2941, 0.2472, -0.1166), (-0.2941, 0.2472, 0.1494), (-0.2941, 0.3632, -0.1166), (-0.2941, 0.3632, 0.1494), (-0.2131, 0.2472, -0.1166), (-0.2131, 0.2472, 0.1494), (-0.2131, 0.3632, -0.1166), (-0.2131, 0.3632, 0.1494)], [], [(0, 1, 3, 2), (2, 3, 7, 6), (6, 7, 5, 4), (4, 5, 1, 0), (2, 6, 4, 0), (7, 3, 1, 5)])
_uv = me_cube_002.uv_layers.new(name='UVMap')
_uv.uv.foreach_set('vector', [0.375, 0.0, 0.625, 0.0, 0.625, 0.25, 0.375, 0.25, 0.375, 0.25, 0.625, 0.25, 0.625, 0.5, 0.375, 0.5, 0.375, 0.5, 0.625, 0.5, 0.625, 0.75, 0.375, 0.75, 0.375, 0.75, 0.625, 0.75, 0.625, 1.0, 0.375, 1.0, 0.125, 0.5, 0.375, 0.5, 0.375, 0.75, 0.125, 0.75, 0.625, 0.5, 0.875, 0.5, 0.875, 0.75, 0.625, 0.75])
me_cube_002.materials.append(mat_printer)
me_cube_002.update()
me_cube_015 = bpy.data.meshes.new('Cube.015')
me_cube_015.from_pydata([(-0.06, -0.08496, -0.01592), (-0.06, 0.01504, -0.01592), (-0.06, 1.304e-08, 0.0), (-0.06, 0.01504, 0.2841), (0.06, -0.08496, -0.01592), (0.06, 0.01504, -0.01592), (0.06, 1.304e-08, 0.0), (0.06, 0.01504, 0.2841), (0.06, -0.08496, 0.0), (-0.06, -0.08496, 0.0), (-0.06, 1.304e-08, 0.2841), (0.06, 1.304e-08, 0.2841)], [], [(3, 1, 0, 9, 2, 10), (1, 3, 7, 5), (8, 4, 5, 7, 11, 6), (9, 0, 4, 8), (1, 5, 4, 0), (11, 7, 3, 10), (11, 10, 2, 6), (8, 6, 2, 9)])
_uv = me_cube_015.uv_layers.new(name='UVMap')
_uv.uv.foreach_set('vector', [0.625, 0.25, 0.375, 0.25, 0.375, 0.0, 0.3883, 0.0, 0.3883, 0.2124, 0.625, 0.2124, 0.375, 0.25, 0.625, 0.25, 0.625, 0.5, 0.375, 0.5, 0.3883, 0.75, 0.375, 0.75, 0.375, 0.5, 0.625, 0.5, 0.625, 0.5376, 0.3883, 0.5376, 0.3883, 1.0, 0.375, 1.0, 0.375, 0.75, 0.3883, 0.75, 0.125, 0.5, 0.375, 0.5, 0.375, 0.75, 0.125, 0.75, 0.625, 0.5376, 0.625, 0.5, 0.875, 0.5, 0.875, 0.5376, 0.6117, 0.5, 0.6117, 0.25, 0.375, 0.25, 0.375, 0.5, 0.375, 0.7124, 0.375, 0.5, 0.125, 0.5, 0.125, 0.7124])
me_cube_015.materials.append(mat_metal_case)
me_cube_015.update()
me_cube_012 = bpy.data.meshes.new('Cube.012')
me_cube_012.from_pydata([(-0.353, -0.07704, -0.4951), (-0.353, -0.07704, -0.4451), (-0.353, 0.348, -0.4951), (-0.353, 0.348, -0.4451), (0.09196, -0.07704, -0.4951), (0.09196, -0.07704, -0.4451), (0.09196, 0.348, -0.4951), (0.09196, 0.348, -0.4451)], [], [(0, 1, 3, 2), (2, 3, 7, 6), (6, 7, 5, 4), (4, 5, 1, 0), (2, 6, 4, 0), (7, 3, 1, 5)])
_uv = me_cube_012.uv_layers.new(name='UVMap')
_uv.uv.foreach_set('vector', [0.375, 0.0, 0.625, 0.0, 0.625, 0.25, 0.375, 0.25, 0.375, 0.25, 0.625, 0.25, 0.625, 0.5, 0.375, 0.5, 0.375, 0.5, 0.625, 0.5, 0.625, 0.75, 0.375, 0.75, 0.375, 0.75, 0.625, 0.75, 0.625, 1.0, 0.375, 1.0, 0.125, 0.5, 0.375, 0.5, 0.375, 0.75, 0.125, 0.75, 0.625, 0.5, 0.875, 0.5, 0.875, 0.75, 0.625, 0.75])
me_cube_012.materials.append(mat_batteries)
me_cube_012.update()
me_cube_004 = bpy.data.meshes.new('Cube.004')
me_cube_004.from_pydata([(-0.1425, 0.2118, 0.6692), (-0.1425, 0.2118, 0.8092), (-0.1425, 0.2418, 0.6692), (-0.1425, 0.2418, 0.8092), (0.1425, 0.2118, 0.6692), (0.1425, 0.2118, 0.8092), (0.1425, 0.2418, 0.6692), (0.1425, 0.2418, 0.8092)], [], [(0, 1, 3, 2), (2, 3, 7, 6), (6, 7, 5, 4), (4, 5, 1, 0), (2, 6, 4, 0), (7, 3, 1, 5)])
_uv = me_cube_004.uv_layers.new(name='UVMap')
_uv.uv.foreach_set('vector', [0.375, 0.0, 0.625, 0.0, 0.625, 0.25, 0.375, 0.25, 0.375, 0.25, 0.625, 0.25, 0.625, 0.5, 0.375, 0.5, 0.375, 0.5, 0.625, 0.5, 0.625, 0.75, 0.375, 0.75, 0.375, 0.75, 0.625, 0.75, 0.625, 1.0, 0.375, 1.0, 0.125, 0.5, 0.375, 0.5, 0.375, 0.75, 0.125, 0.75, 0.625, 0.5, 0.875, 0.5, 0.875, 0.75, 0.625, 0.75])
me_cube_004.materials.append(mat_lcd)
me_cube_004.update()
me_cube = bpy.data.meshes.new('Cube')
me_cube.from_pydata([(-0.15, 0.1669, 0.6641), (-0.1454, 0.1705, 0.6674), (-0.15, 0.1669, 0.8141), (-0.1454, 0.1705, 0.8105), (-0.15, 0.2469, 0.6641), (-0.1454, 0.2425, 0.6674), (-0.15, 0.2469, 0.8141), (-0.1454, 0.2425, 0.8105), (0.15, 0.1669, 0.6641), (0.1454, 0.1705, 0.6674), (0.15, 0.1669, 0.8141), (0.1454, 0.1705, 0.8105), (0.15, 0.2469, 0.6641), (0.1454, 0.2425, 0.6674), (0.15, 0.2469, 0.8141), (0.1454, 0.2425, 0.8105), (-0.1367, 0.2469, 0.6714), (-0.1367, 0.2469, 0.8059), (0.1367, 0.2469, 0.6714), (0.1367, 0.2469, 0.8059), (-0.1367, 0.2425, 0.6714), (0.1367, 0.2425, 0.6714), (0.1367, 0.2425, 0.8059), (-0.1367, 0.2425, 0.8059), (-0.025, 0.2143, 0.6641), (-0.01768, 0.232, 0.6641), (0.0, 0.2393, 0.6641), (0.025, 0.2143, 0.6641), (0.01768, 0.232, 0.6641), (-0.01768, 0.1966, 0.6641), (-2.186e-09, 0.1893, 0.6641), (0.01768, 0.1966, 0.6641), (-0.01768, 0.1966, 0.6674), (-2.186e-09, 0.1893, 0.6674), (0.01768, 0.1966, 0.6674), (-0.025, 0.2143, 0.6674), (-0.01768, 0.232, 0.6674), (0.0, 0.2393, 0.6674), (0.025, 0.2143, 0.6674), (0.01768, 0.232, 0.6674)], [], [(0, 2, 6, 4), (17, 16, 4, 6, 14, 12, 18, 19), (12, 4, 16, 18), (12, 14, 10, 8), (8, 10, 2, 0), (4, 12, 27, 28, 26, 25, 24), (8, 0, 4, 24, 29, 30, 31, 27, 12), (14, 6, 2, 10), (1, 5, 7, 3), (20, 5, 13, 21), (22, 21, 13, 15, 7, 5, 20, 23), (13, 9, 11, 15), (9, 1, 3, 11), (35, 5, 1, 9, 13, 38, 34, 33, 32), (38, 13, 5, 35, 36, 37, 39), (15, 11, 3, 7), (20, 16, 17, 23), (22, 19, 18, 21), (21, 18, 16, 20), (17, 19, 22, 23), (37, 26, 28, 39), (28, 27, 38, 39), (27, 31, 34, 38), (31, 30, 33, 34), (30, 29, 32, 33), (32, 29, 24, 35), (35, 24, 25, 36), (36, 25, 26, 37)])
_uv = me_cube.uv_layers.new(name='UVMap')
_uv.uv.foreach_set('vector', [0.375, 0.0, 0.625, 0.0, 0.625, 0.25, 0.375, 0.25, 0.6115, 0.2611, 0.3872, 0.2611, 0.375, 0.25, 0.625, 0.25, 0.625, 0.5, 0.375, 0.5, 0.3872, 0.4889, 0.6115, 0.4889, 0.375, 0.5, 0.375, 0.25, 0.3872, 0.2611, 0.3872, 0.4889, 0.375, 0.5, 0.625, 0.5, 0.625, 0.75, 0.375, 0.75, 0.375, 0.75, 0.625, 0.75, 0.625, 1.0, 0.375, 1.0, 0.125, 0.5, 0.375, 0.5, 0.2708, 0.6018, 0.2647, 0.5465, 0.25, 0.5236, 0.2353, 0.5465, 0.2292, 0.6018, 0.375, 0.75, 0.125, 0.75, 0.125, 0.5, 0.2292, 0.6018, 0.2353, 0.657, 0.25, 0.6799, 0.2647, 0.657, 0.2708, 0.6018, 0.375, 0.5, 0.625, 0.5, 0.875, 0.5, 0.875, 0.75, 0.625, 0.75, 0.375, 0.0, 0.375, 0.25, 0.625, 0.25, 0.625, 0.0, 0.382, 0.2575, 0.375, 0.25, 0.375, 0.5, 0.382, 0.4925, 0.617, 0.4925, 0.382, 0.4925, 0.375, 0.5, 0.625, 0.5, 0.625, 0.25, 0.375, 0.25, 0.382, 0.2575, 0.617, 0.2575, 0.375, 0.5, 0.375, 0.75, 0.625, 0.75, 0.625, 0.5, 0.375, 0.75, 0.375, 1.0, 0.625, 1.0, 0.625, 0.75, 0.2285, 0.5978, 0.125, 0.5, 0.125, 0.75, 0.375, 0.75, 0.375, 0.5, 0.2715, 0.5978, 0.2652, 0.6592, 0.25, 0.6846, 0.2348, 0.6592, 0.2715, 0.5978, 0.375, 0.5, 0.125, 0.5, 0.2285, 0.5978, 0.2348, 0.5364, 0.25, 0.511, 0.2652, 0.5364, 0.625, 0.5, 0.625, 0.75, 0.875, 0.75, 0.875, 0.5, 0.375, 0.2046, 0.375, 0.2209, 0.625, 0.2209, 0.625, 0.2046, 0.625, 0.5454, 0.625, 0.5291, 0.375, 0.5291, 0.375, 0.5454, 0.375, 0.5454, 0.375, 0.5291, 0.125, 0.5291, 0.125, 0.5454, 0.875, 0.5291, 0.625, 0.5291, 0.625, 0.5454, 0.875, 0.5454, 1.0, 0.9963, 1.0, 0.9946, 0.875, 0.9946, 0.875, 0.9963, 0.875, 0.9946, 0.75, 0.9946, 0.75, 0.9963, 0.875, 0.9963, 0.75, 0.9946, 0.625, 0.9946, 0.625, 0.9963, 0.75, 0.9963, 0.625, 0.9946, 0.5, 0.9946, 0.5, 0.9963, 0.625, 0.9963, 0.5, 0.9946, 0.375, 0.9946, 0.375, 0.9963, 0.5, 0.9963, 0.375, 0.9963, 0.375, 0.9946, 0.25, 0.9946, 0.25, 0.9963, 0.25, 0.9963, 0.25, 0.9946, 0.125, 0.9946, 0.125, 0.9963, 0.125, 0.9963, 0.125, 0.9946, 0.0, 0.9946, 0.0, 0.9963])
me_cube.materials.append(mat_metal_case)
me_cube.update()
me_cylinder_005 = bpy.data.meshes.new('Cylinder.005')
me_cylinder_005.from_pydata([(0.0, 0.2393, 0.1908), (0.0, 0.2345, 0.1908), (0.0, 0.2393, 0.6667), (0.0, 0.2345, 0.6667), (0.01768, 0.232, 0.1908), (0.01432, 0.2285, 0.1908), (0.01768, 0.232, 0.6667), (0.01432, 0.2285, 0.6667), (0.025, 0.2143, 0.1908), (0.02025, 0.2142, 0.1908), (0.025, 0.2143, 0.6667), (0.02025, 0.2142, 0.6667), (0.01768, 0.1966, 0.1908), (0.01432, 0.1999, 0.1908), (0.01768, 0.1966, 0.6667), (0.01432, 0.1999, 0.6667), (-2.186e-09, 0.1893, 0.1908), (-1.77e-09, 0.194, 0.1908), (-2.186e-09, 0.1893, 0.6667), (-1.77e-09, 0.194, 0.6667), (-0.01768, 0.1966, 0.1908), (-0.01432, 0.1999, 0.1908), (-0.01768, 0.1966, 0.6667), (-0.01432, 0.1999, 0.6667), (-0.025, 0.2143, 0.1908), (-0.02025, 0.2142, 0.1908), (-0.025, 0.2143, 0.6667), (-0.02025, 0.2142, 0.6667), (-0.01768, 0.232, 0.1908), (-0.01432, 0.2285, 0.1908), (-0.01768, 0.232, 0.6667), (-0.01432, 0.2285, 0.6667)], [], [(0, 2, 6, 4), (4, 6, 10, 8), (8, 10, 14, 12), (12, 14, 18, 16), (16, 18, 22, 20), (20, 22, 26, 24), (14, 10, 6, 2, 30, 26, 22, 18, 19, 23, 27, 31, 3, 7, 11, 15), (19, 18, 14, 15), (24, 26, 30, 28), (28, 30, 2, 0), (16, 20, 24, 28, 0, 4, 8, 12, 13, 9, 5, 1, 29, 25, 21, 17), (13, 12, 16, 17), (3, 1, 5, 7), (7, 5, 9, 11), (15, 11, 9, 13), (13, 17, 19, 15), (23, 19, 17, 21), (25, 27, 23, 21), (27, 25, 29, 31), (1, 3, 31, 29)])
_uv = me_cylinder_005.uv_layers.new(name='UVMap')
_uv.uv.foreach_set('vector', [1.0, 0.5, 1.0, 1.0, 0.875, 1.0, 0.875, 0.5, 0.875, 0.5, 0.875, 1.0, 0.75, 1.0, 0.75, 0.5, 0.75, 0.5, 0.75, 1.0, 0.625, 1.0, 0.625, 0.5, 0.625, 0.5, 0.625, 1.0, 0.5, 1.0, 0.5, 0.5, 0.5, 0.5, 0.5, 1.0, 0.375, 1.0, 0.375, 0.5, 0.375, 0.5, 0.375, 1.0, 0.25, 1.0, 0.25, 0.5, 0.4197, 0.08029, 0.49, 0.25, 0.4197, 0.4197, 0.25, 0.49, 0.08029, 0.4197, 0.01, 0.25, 0.08029, 0.08029, 0.25, 0.01, 0.25, 0.05471, 0.1125, 0.1117, 0.0556, 0.2491, 0.1125, 0.3866, 0.25, 0.4435, 0.3875, 0.3866, 0.4444, 0.2491, 0.3875, 0.1117, 0.25, 0.05471, 0.25, 0.01, 0.4197, 0.08029, 0.3875, 0.1117, 0.25, 0.5, 0.25, 1.0, 0.125, 1.0, 0.125, 0.5, 0.125, 0.5, 0.125, 1.0, 0.0, 1.0, 0.0, 0.5, 0.75, 0.01, 0.5803, 0.08029, 0.51, 0.25, 0.5803, 0.4197, 0.75, 0.49, 0.9197, 0.4197, 0.99, 0.25, 0.9197, 0.08029, 0.8875, 0.1117, 0.9444, 0.2491, 0.8875, 0.3866, 0.75, 0.4435, 0.6125, 0.3866, 0.5556, 0.2491, 0.6125, 0.1117, 0.75, 0.05471, 0.8875, 0.1117, 0.9197, 0.08029, 0.75, 0.01, 0.75, 0.05471, 1.0, 1.0, 1.0, 0.5, 0.875, 0.5, 0.875, 1.0, 0.875, 1.0, 0.875, 0.5, 0.75, 0.5, 0.75, 1.0, 0.625, 1.0, 0.75, 1.0, 0.75, 0.5, 0.625, 0.5, 0.625, 0.5, 0.5, 0.5, 0.5, 1.0, 0.625, 1.0, 0.375, 1.0, 0.5, 1.0, 0.5, 0.5, 0.375, 0.5, 0.25, 0.5, 0.25, 1.0, 0.375, 1.0, 0.375, 0.5, 0.25, 1.0, 0.25, 0.5, 0.125, 0.5, 0.125, 1.0, 0.0, 0.5, 0.0, 1.0, 0.125, 1.0, 0.125, 0.5])
me_cylinder_005.materials.append(mat_metal_case)
me_cylinder_005.update()
me_plane = bpy.data.meshes.new('Plane')
me_plane.from_pydata([(-1.942, -1.954, -0.5277), (2.058, -1.954, -0.5277), (-1.942, 2.046, -0.5277), (2.058, 2.046, -0.5277)], [], [(0, 1, 3, 2)])
_uv = me_plane.uv_layers.new(name='UVMap')
_uv.uv.foreach_set('vector', [0.0, 0.0, 1.0, 0.0, 1.0, 1.0, 0.0, 1.0])
me_plane.materials.append(mat_floor)
me_plane.update()

# ---- objects
ob_body = bpy.data.objects.new('Body', me_cube_014)
ob_glass_front = bpy.data.objects.new('Glass front', me_plane_001)
ob_glass_side = bpy.data.objects.new('Glass side', me_plane_002)
ob_glass_back = bpy.data.objects.new('Glass back', me_plane_003)
ob_floor_panel = bpy.data.objects.new('Floor panel', me_plane_004)
ob_lcd_main = bpy.data.objects.new('LCD main', me_cube_005)
ob_lcd_main_housing = bpy.data.objects.new('LCD main housing', me_cube_006)
ob_lcd_main_case = bpy.data.objects.new('LCD main case', me_cylinder)
ob_nuc_11 = bpy.data.objects.new('NUC 11', me_cube_009)
ob_printer = bpy.data.objects.new('Printer', me_cube_002)
ob_printer_door = bpy.data.objects.new('Printer door', me_cube_015)
ob_ups = bpy.data.objects.new('UPS', me_cube_012)
ob_lcd_witness = bpy.data.objects.new('LCD witness', me_cube_004)
ob_lcd_witness_case = bpy.data.objects.new('LCD witness.case', me_cube)
ob_lcd_witness_pole = bpy.data.objects.new('LCD witness pole', me_cylinder_005)
ob_camera_front_1 = bpy.data.objects.new('Camera front 1', cam_camera_001)
ob_camera_back_2 = bpy.data.objects.new('Camera back 2', cam_camera_002)
ob_camera_front_2 = bpy.data.objects.new('Camera front 2', cam_camera_004)
ob_light = bpy.data.objects.new('Light', light_light)
ob_light_001 = bpy.data.objects.new('Light.001', light_light_001)
ob_camera_back_1 = bpy.data.objects.new('Camera back 1', cam_camera)
ob_light_002 = bpy.data.objects.new('Light.002', light_light_002)
ob_camera_front_3 = bpy.data.objects.new('Camera front 3', cam_camera_003)
ob_camera_mobile = bpy.data.objects.new('Camera mobile', cam_camera_005)
ob_floor = bpy.data.objects.new('Floor', me_plane)

# ---- transforms, parenting, visibility, modifiers, constraints
ob_body.location = (0.0, 0.0, 0.0)
ob_glass_front.location = (0.0, 0.0, 0.0)
ob_glass_side.location = (0.0, 0.0, 0.0)
ob_glass_back.location = (0.0, 0.0, 0.0)
ob_floor_panel.location = (0.0, 0.0, 0.0)
ob_floor_panel.hide_render = True
ob_lcd_main.parent = ob_lcd_main_case
ob_lcd_main.matrix_parent_inverse = Matrix(((1.0, -0.0, 0.0, 2.484e-09), (-0.0, 1.0, -0.0, 0.2414), (-0.0, 0.0, 1.0, -0.1976), (-0.0, 0.0, -0.0, 1.0)))
ob_lcd_main.location = (0.0, 0.0, 0.0)
ob_lcd_main_housing.parent = ob_lcd_main
ob_lcd_main_housing.location = (0.0, 0.0, 0.0)
ob_lcd_main_case.location = (-2.484e-09, -0.2414, 0.1976)
ob_lcd_main_case.rotation_euler = (-0.05023, -0.0, 0.0)
ob_nuc_11.location = (0.0, 0.0, 0.0)
ob_printer.parent = ob_printer_door
ob_printer.matrix_parent_inverse = Matrix(((1.0, -0.0, 0.0, 0.2421), (-0.0, 1.0, -0.0, -0.3633), (0.0, -0.0, 1.0, 0.1168), (-0.0, 0.0, -0.0, 1.0)))
ob_printer.location = (0.0, 0.0, 0.0)
ob_printer_door.location = (-0.2421, 0.3633, -0.1168)
ob_printer_door.rotation_euler = (-1.055, -0.0, 0.0)
ob_ups.location = (0.0, 0.0, 0.0)
ob_lcd_witness.location = (0.0, 0.0, 0.0)
ob_lcd_witness_case.location = (0.0, 0.0, 0.0)
ob_lcd_witness_pole.location = (0.0, 0.0, 0.0)
ob_camera_front_1.location = (1.562, -3.43, -0.1272)
ob_camera_front_1.rotation_euler = (1.633, -9.358e-07, 0.4449)
ob_camera_front_1.scale = (1.0, 1.0, 1.0)
ob_camera_front_1.lock_rotations_4d = False
ob_camera_front_1.empty_display_type = 'ARROWS'
ob_camera_front_1.color = (0.0, 0.0, 0.0, 0.0)
ob_camera_front_1.hide_render = True
ob_camera_front_1.display_type = 'WIRE'
ob_camera_front_1.lineart.crease_threshold = 0.0
ob_camera_back_2.location = (1.254, 1.414, 0.8838)
ob_camera_back_2.rotation_euler = (1.159, 2.69e-07, 2.457)
ob_camera_back_2.scale = (1.0, 1.0, 1.0)
ob_camera_back_2.lock_rotations_4d = False
ob_camera_back_2.empty_display_type = 'ARROWS'
ob_camera_back_2.color = (0.0, 0.0, 0.0, 0.0)
ob_camera_back_2.hide_render = True
ob_camera_back_2.display_type = 'WIRE'
ob_camera_back_2.lineart.crease_threshold = 0.0
ob_camera_front_2.location = (1.104, -1.278, 1.009)
ob_camera_front_2.rotation_euler = (1.117, -1.212e-06, 0.6493)
ob_camera_front_2.lock_rotations_4d = False
ob_camera_front_2.empty_display_type = 'ARROWS'
ob_camera_front_2.color = (0.0, 0.0, 0.0, 0.0)
ob_camera_front_2.hide_render = True
ob_camera_front_2.display_type = 'WIRE'
ob_camera_front_2.lineart.crease_threshold = 0.0
ob_light.location = (-0.7016, -2.918, 2.683)
ob_light.rotation_euler = (-0.07592, -0.6315, 1.515)
ob_light.lock_rotations_4d = False
ob_light.empty_display_type = 'ARROWS'
ob_light.color = (0.0, 0.0, 0.0, 0.0)
ob_light.lineart.crease_threshold = 0.0
ob_light_001.location = (2.334, 0.1046, 0.464)
ob_light_001.rotation_euler = (0.9655, -0.002434, 1.833)
ob_light_001.lock_rotations_4d = False
ob_light_001.empty_display_type = 'ARROWS'
ob_light_001.color = (0.0, 0.0, 0.0, 0.0)
ob_light_001.lineart.crease_threshold = 0.0
ob_camera_back_1.location = (0.3391, 2.22, 0.09113)
ob_camera_back_1.rotation_euler = (1.536, 1.085e-07, 2.995)
ob_camera_back_1.lock_rotations_4d = False
ob_camera_back_1.empty_display_type = 'ARROWS'
ob_camera_back_1.color = (0.0, 0.0, 0.0, 0.0)
ob_camera_back_1.hide_render = True
ob_camera_back_1.display_type = 'WIRE'
ob_camera_back_1.lineart.crease_threshold = 0.0
ob_light_002.location = (-0.3541, 1.124, 1.324)
ob_light_002.rotation_euler = (0.1022, 0.5564, 2.049)
ob_light_002.lock_rotations_4d = False
ob_light_002.empty_display_type = 'ARROWS'
ob_light_002.color = (0.0, 0.0, 0.0, 0.0)
ob_light_002.lineart.crease_threshold = 0.0
ob_camera_front_3.location = (-1.01, 2.299, 0.578)
ob_camera_front_3.rotation_euler = (1.389, 1.851e-06, 3.505)
ob_camera_front_3.scale = (1.0, 1.0, 1.0)
ob_camera_front_3.lock_rotations_4d = False
ob_camera_front_3.empty_display_type = 'ARROWS'
ob_camera_front_3.color = (0.0, 0.0, 0.0, 0.0)
ob_camera_front_3.hide_render = True
ob_camera_front_3.display_type = 'WIRE'
ob_camera_front_3.lineart.crease_threshold = 0.0
ob_camera_mobile.location = (-1.23, -1.651, 0.5703)
ob_camera_mobile.rotation_euler = (1.316, 2.063e-06, -0.6375)
ob_camera_mobile.lock_rotations_4d = False
ob_camera_mobile.empty_display_type = 'ARROWS'
ob_camera_mobile.color = (0.0, 0.0, 0.0, 0.0)
ob_camera_mobile.display_type = 'WIRE'
ob_camera_mobile.lineart.crease_threshold = 0.0
_c = ob_camera_mobile.constraints.new('LIMIT_DISTANCE'); _c.name = 'Limit Distance'
_c.active = False
_c.target = ob_body
_c.distance = 2.14
_c.use_transform_limit = True
_c = ob_camera_mobile.constraints.new('TRACK_TO'); _c.name = 'Track To'
_c.target = ob_body
ob_floor.location = (0.0, 0.0, 0.0)
cam_camera_005.dof.focus_object = ob_body

# ---- collection membership
col_body.objects.link(ob_body)
col_body.objects.link(ob_glass_front)
col_body.objects.link(ob_glass_side)
col_body.objects.link(ob_glass_back)
col_body.objects.link(ob_floor_panel)
col_lcd_main.objects.link(ob_lcd_main)
col_lcd_main.objects.link(ob_lcd_main_housing)
col_lcd_main.objects.link(ob_lcd_main_case)
col_items.objects.link(ob_nuc_11)
col_items.objects.link(ob_printer)
col_items.objects.link(ob_printer_door)
col_items.objects.link(ob_ups)
col_lcd_witness.objects.link(ob_lcd_witness)
col_lcd_witness.objects.link(ob_lcd_witness_case)
col_lcd_witness.objects.link(ob_lcd_witness_pole)
col_studio.objects.link(ob_camera_front_1)
col_studio.objects.link(ob_camera_back_2)
col_studio.objects.link(ob_camera_front_2)
col_studio.objects.link(ob_light)
col_studio.objects.link(ob_light_001)
col_studio.objects.link(ob_camera_back_1)
col_studio.objects.link(ob_light_002)
col_studio.objects.link(ob_camera_front_3)
col_studio.objects.link(ob_camera_mobile)
col_ambient.objects.link(ob_floor)

# ---- scene / render settings (as saved in the file)
scene.camera = ob_camera_mobile
scene.frame_start = 1; scene.frame_end = 600; scene.frame_set(277)
scene.render.engine = 'CYCLES'
scene.render.image_settings.file_format = 'OPEN_EXR'
scene.render.image_settings.color_mode = 'RGB'
scene.render.image_settings.color_depth = '16'
scene.render.fps = 30
scene.render.use_persistent_data = True
scene.cycles.samples = 1000
scene.cycles.sampling_pattern = 'TABULATED_SOBOL'
scene.cycles.adaptive_threshold = 0.025
scene.cycles.use_light_tree = False
scene.view_settings.look = 'Medium High Contrast'
scene.view_settings.view_transform = 'Filmic'
scene.view_settings.exposure = 0.3822
bpy.context.view_layer.update()
